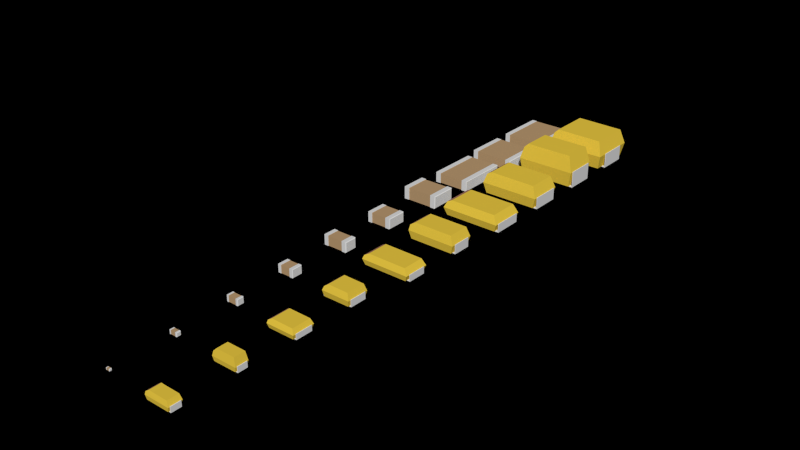 # Source: Capacitors_gen.blend  (saved by Blender 2.76.0; exported with 4.5.12 LTS)
import bpy
from mathutils import Matrix  # noqa: F401  (used for matrix-valued properties, if any)

bpy.ops.wm.read_factory_settings(use_empty=True)
scene = bpy.context.scene
scene.name = 'Scene'

# ---- collections
col_collection_1 = bpy.data.collections.new('Collection 1'); scene.collection.children.link(col_collection_1)
col_collection_2 = bpy.data.collections.new('Collection 2'); scene.collection.children.link(col_collection_2)

# ---- materials (node trees are filled in below, after node groups)
mat_yellow_plastic = bpy.data.materials.new('Yellow plastic')
mat_yellow_plastic.alpha_threshold = 0.0
mat_yellow_plastic.use_transparent_shadow = False
mat_yellow_plastic.diffuse_color = (0.898, 0.6333, 0.06147, 1.0)
mat_yellow_plastic.specular_color = (0.4158, 0.4158, 0.4158)
mat_yellow_plastic.roughness = 0.5
mat_yellow_plastic_mark = bpy.data.materials.new('Yellow plastic mark')
mat_yellow_plastic_mark.alpha_threshold = 0.0
mat_yellow_plastic_mark.use_transparent_shadow = False
mat_yellow_plastic_mark.diffuse_color = (0.6125, 0.2882, 0.1971, 1.0)
mat_yellow_plastic_mark.specular_color = (0.1258, 0.09096, 0.05615)
mat_yellow_plastic_mark.roughness = 0.5
mat_tin_plated = bpy.data.materials.new('Tin plated')
mat_tin_plated.alpha_threshold = 0.0
mat_tin_plated.use_transparent_shadow = False
mat_tin_plated.roughness = 0.5
mat_tin_plated.specular_intensity = 1.0
mat_ceramic = bpy.data.materials.new('Ceramic')
mat_ceramic.alpha_threshold = 0.0
mat_ceramic.use_transparent_shadow = False
mat_ceramic.diffuse_color = (0.5285, 0.3465, 0.1816, 1.0)
mat_ceramic.roughness = 0.5

# ---- material node trees

# ---- world
world_world = bpy.data.worlds.new('World'); scene.world = world_world
world_world.color = (0.0, 0.0, 0.0)
world_world.use_sun_shadow = False
world_world.sun_shadow_jitter_overblur = 0.0
world_world.cycles.sampling_method = 'MANUAL'
world_world.cycles.sample_map_resolution = 256

# ---- meshes
me_cube1_039 = bpy.data.meshes.new('cube1.039')
me_cube1_039.from_pydata([(1.435, 1.18, 0.71), (1.435, -1.18, 0.71), (-1.435, -1.18, 0.71), (-1.435, 1.18, 0.71), (-1.292, 1.062, 0.03), (1.291, 1.062, 0.03), (1.292, -1.062, 0.03), (-1.291, -1.062, 0.03), (1.22, -1.003, 1.42), (1.22, 1.003, 1.42), (-1.105, 1.003, 1.444), (-1.105, -1.003, 1.444), (-1.302, 1.048, 1.241), (-1.302, -1.049, 1.241)], [], [(5, 6, 7), (5, 7, 4), (5, 4, 3), (3, 0, 5), (1, 6, 5), (5, 0, 1), (2, 7, 6), (6, 1, 2), (4, 7, 2), (2, 3, 4), (10, 11, 8), (8, 9, 10), (9, 8, 1), (1, 0, 9), (3, 12, 10), (0, 3, 10), (0, 10, 9), (1, 8, 11), (11, 13, 2), (11, 2, 1), (2, 13, 12), (12, 3, 2)])
me_cube1_039.materials.append(mat_yellow_plastic)
me_cube1_039.use_remesh_preserve_volume = False
me_cube1_039.use_remesh_preserve_attributes = False
me_cube1_039.use_mirror_vertex_groups = False
me_cube1_039.update()
me_cube1_038 = bpy.data.meshes.new('cube1.038')
me_cube1_038.from_pydata([(-1.105, 1.003, 1.444), (-1.105, -1.003, 1.444), (-1.302, 1.048, 1.241), (-1.302, -1.049, 1.241)], [], [(0, 2, 3), (0, 3, 1)])
me_cube1_038.materials.append(mat_yellow_plastic_mark)
me_cube1_038.use_remesh_preserve_volume = False
me_cube1_038.use_remesh_preserve_attributes = False
me_cube1_038.use_mirror_vertex_groups = False
me_cube1_038.update()
me_cube2_009 = bpy.data.meshes.new('cube2.009')
me_cube2_009.from_pydata([(-1.435, 0.805, 0.695), (-1.435, -0.805, 0.695), (-1.465, -0.805, 0.695), (-1.465, 0.805, 0.695), (-1.435, 0.805, 0.03), (-1.435, -0.805, 0.03), (-1.465, -0.805, 0.03), (-1.465, 0.805, 0.03), (-1.435, -0.805, 0.725), (-1.435, 0.805, 0.725), (-1.465, 0.805, 0.725), (-1.465, -0.805, 0.725), (-1.335, -0.805, 0.695), (-1.335, 0.805, 0.695), (-1.335, 0.805, 0.725), (-1.335, -0.805, 0.725), (-1.435, 0.805, -6.078e-08), (-1.435, -0.805, 6.078e-08), (-1.465, -0.805, 6.078e-08), (-1.465, 0.805, -6.078e-08), (-0.955, -0.805, 6.078e-08), (-0.955, 0.805, -6.078e-08), (-0.955, 0.805, 0.03), (-0.955, -0.805, 0.03)], [], [(9, 10, 11), (9, 11, 8), (3, 7, 6), (3, 6, 2), (0, 4, 3), (4, 7, 3), (2, 6, 1), (6, 5, 1), (18, 19, 16), (16, 17, 18), (1, 5, 4), (4, 0, 1), (13, 14, 15), (13, 15, 12), (0, 10, 9), (0, 3, 10), (2, 11, 10), (10, 3, 2), (8, 11, 2), (2, 1, 8), (0, 13, 12), (0, 12, 1), (9, 14, 13), (13, 0, 9), (8, 15, 14), (14, 9, 8), (1, 12, 15), (1, 15, 8), (21, 22, 23), (21, 23, 20), (6, 18, 5), (18, 17, 5), (7, 19, 18), (7, 18, 6), (4, 16, 7), (16, 19, 7), (16, 21, 17), (21, 20, 17), (4, 22, 21), (21, 16, 4), (5, 23, 4), (23, 22, 4), (17, 20, 23), (17, 23, 5)])
me_cube2_009.materials.append(mat_tin_plated)
me_cube2_009.use_remesh_preserve_volume = False
me_cube2_009.use_remesh_preserve_attributes = False
me_cube2_009.use_mirror_vertex_groups = False
me_cube2_009.update()
me_cube2_copy_009 = bpy.data.meshes.new('cube2_copy.009')
me_cube2_copy_009.from_pydata([(1.435, -0.69, 0.695), (1.435, 0.69, 0.695), (1.465, 0.69, 0.695), (1.465, -0.69, 0.695), (1.435, -0.69, 0.03), (1.435, 0.69, 0.03), (1.465, 0.69, 0.03), (1.465, -0.69, 0.03), (1.435, 0.69, 0.725), (1.435, -0.69, 0.725), (1.465, -0.69, 0.725), (1.465, 0.69, 0.725), (1.335, 0.69, 0.695), (1.335, -0.69, 0.695), (1.335, -0.69, 0.725), (1.335, 0.69, 0.725), (1.435, -0.69, 5.209e-08), (1.435, 0.69, -5.209e-08), (1.465, 0.69, -5.209e-08), (1.465, -0.69, 5.209e-08), (0.955, 0.69, -5.209e-08), (0.955, -0.69, 5.209e-08), (0.955, -0.69, 0.03), (0.955, 0.69, 0.03)], [], [(9, 10, 11), (11, 8, 9), (3, 7, 6), (6, 2, 3), (0, 4, 3), (4, 7, 3), (2, 6, 1), (6, 5, 1), (17, 18, 16), (18, 19, 16), (1, 5, 4), (0, 1, 4), (13, 14, 15), (15, 12, 13), (0, 10, 9), (0, 3, 10), (2, 11, 10), (2, 10, 3), (8, 11, 2), (2, 1, 8), (0, 13, 12), (0, 12, 1), (9, 14, 13), (13, 0, 9), (8, 15, 14), (8, 14, 9), (1, 12, 15), (1, 15, 8), (21, 22, 23), (23, 20, 21), (6, 18, 17), (6, 17, 5), (7, 19, 18), (18, 6, 7), (4, 16, 7), (16, 19, 7), (21, 20, 17), (17, 16, 21), (4, 22, 21), (21, 16, 4), (23, 22, 4), (4, 5, 23), (20, 23, 5), (5, 17, 20)])
me_cube2_copy_009.materials.append(mat_tin_plated)
me_cube2_copy_009.use_remesh_preserve_volume = False
me_cube2_copy_009.use_remesh_preserve_attributes = False
me_cube2_copy_009.use_mirror_vertex_groups = False
me_cube2_copy_009.update()
me_cube1_037 = bpy.data.meshes.new('cube1.037')
me_cube1_037.from_pydata([(1.435, 0.845, 0.785), (1.435, -0.845, 0.785), (-1.434, -0.845, 0.7847), (-1.434, 0.845, 0.7847), (-1.292, 0.7605, 0.03), (1.291, 0.7605, 0.03), (1.292, -0.7605, 0.03), (-1.291, -0.7605, 0.03), (1.22, -0.7182, 1.57), (1.22, 0.7183, 1.57), (-1.274, 0.7516, 1.37), (-1.274, -0.7516, 1.37), (-1.074, 0.7182, 1.57), (-1.074, -0.7183, 1.57)], [], [(5, 6, 7), (5, 7, 4), (5, 4, 3), (3, 0, 5), (1, 6, 5), (5, 0, 1), (2, 7, 6), (6, 1, 2), (4, 7, 2), (2, 3, 4), (9, 12, 13), (9, 13, 8), (9, 8, 1), (1, 0, 9), (3, 10, 12), (0, 3, 12), (0, 12, 9), (1, 8, 13), (13, 11, 2), (13, 2, 1), (2, 11, 10), (10, 3, 2)])
me_cube1_037.materials.append(mat_yellow_plastic)
me_cube1_037.use_remesh_preserve_volume = False
me_cube1_037.use_remesh_preserve_attributes = False
me_cube1_037.use_mirror_vertex_groups = False
me_cube1_037.update()
me_cube1_036 = bpy.data.meshes.new('cube1.036')
me_cube1_036.from_pydata([(-1.274, 0.7516, 1.37), (-1.274, -0.7516, 1.37), (-1.074, 0.7182, 1.57), (-1.074, -0.7183, 1.57)], [], [(1, 3, 2), (2, 0, 1)])
me_cube1_036.materials.append(mat_yellow_plastic_mark)
me_cube1_036.use_remesh_preserve_volume = False
me_cube1_036.use_remesh_preserve_attributes = False
me_cube1_036.use_mirror_vertex_groups = False
me_cube1_036.update()
me_cube2_008 = bpy.data.meshes.new('cube2.008')
me_cube2_008.from_pydata([(-1.435, 0.47, 0.77), (-1.435, -0.47, 0.77), (-1.465, -0.47, 0.77), (-1.465, 0.47, 0.77), (-1.435, 0.47, 0.03), (-1.435, -0.47, 0.03), (-1.465, -0.47, 0.03), (-1.465, 0.47, 0.03), (-1.435, -0.47, 0.8), (-1.435, 0.47, 0.8), (-1.465, 0.47, 0.8), (-1.465, -0.47, 0.8), (-1.335, -0.47, 0.77), (-1.335, 0.47, 0.77), (-1.335, 0.47, 0.8), (-1.335, -0.47, 0.8), (-1.435, 0.47, 2.054e-08), (-1.435, -0.47, -2.054e-08), (-1.465, -0.47, -2.054e-08), (-1.465, 0.47, 2.054e-08), (-0.955, -0.47, -2.054e-08), (-0.955, 0.47, 2.054e-08), (-0.955, 0.47, 0.03), (-0.955, -0.47, 0.03)], [], [(9, 10, 11), (9, 11, 8), (3, 7, 6), (3, 6, 2), (0, 4, 7), (0, 7, 3), (2, 6, 5), (5, 1, 2), (18, 19, 16), (16, 17, 18), (0, 1, 5), (0, 5, 4), (13, 14, 15), (13, 15, 12), (0, 10, 9), (0, 3, 10), (2, 11, 10), (10, 3, 2), (8, 11, 2), (2, 1, 8), (0, 13, 12), (0, 12, 1), (9, 14, 13), (13, 0, 9), (8, 15, 14), (14, 9, 8), (1, 12, 15), (1, 15, 8), (21, 22, 23), (21, 23, 20), (6, 18, 5), (18, 17, 5), (7, 19, 18), (7, 18, 6), (4, 16, 7), (16, 19, 7), (16, 21, 17), (21, 20, 17), (4, 22, 21), (21, 16, 4), (5, 23, 4), (23, 22, 4), (17, 20, 23), (17, 23, 5)])
me_cube2_008.materials.append(mat_tin_plated)
me_cube2_008.use_remesh_preserve_volume = False
me_cube2_008.use_remesh_preserve_attributes = False
me_cube2_008.use_mirror_vertex_groups = False
me_cube2_008.update()
me_cube2_copy_008 = bpy.data.meshes.new('cube2_copy.008')
me_cube2_copy_008.from_pydata([(1.435, -0.69, 0.77), (1.435, 0.69, 0.77), (1.465, 0.69, 0.77), (1.465, -0.69, 0.77), (1.435, -0.69, 0.03), (1.435, 0.69, 0.03), (1.465, 0.69, 0.03), (1.465, -0.69, 0.03), (1.435, 0.69, 0.8), (1.435, -0.69, 0.8), (1.465, -0.69, 0.8), (1.465, 0.69, 0.8), (1.335, 0.69, 0.77), (1.335, -0.69, 0.77), (1.335, -0.69, 0.8), (1.335, 0.69, 0.8), (1.435, -0.69, -3.016e-08), (1.435, 0.69, 3.016e-08), (1.465, 0.69, 3.016e-08), (1.465, -0.69, -3.016e-08), (0.955, 0.69, 3.016e-08), (0.955, -0.69, -3.016e-08), (0.955, -0.69, 0.03), (0.955, 0.69, 0.03)], [], [(9, 10, 11), (11, 8, 9), (3, 7, 6), (6, 2, 3), (0, 4, 3), (4, 7, 3), (2, 6, 1), (6, 5, 1), (17, 18, 16), (18, 19, 16), (1, 5, 4), (0, 1, 4), (13, 14, 15), (15, 12, 13), (0, 10, 9), (0, 3, 10), (2, 11, 10), (2, 10, 3), (8, 11, 2), (2, 1, 8), (0, 13, 12), (0, 12, 1), (9, 14, 13), (13, 0, 9), (8, 15, 14), (8, 14, 9), (1, 12, 15), (1, 15, 8), (21, 22, 23), (23, 20, 21), (6, 18, 17), (6, 17, 5), (7, 19, 18), (18, 6, 7), (4, 16, 7), (16, 19, 7), (21, 20, 17), (17, 16, 21), (4, 22, 21), (21, 16, 4), (23, 22, 4), (4, 5, 23), (20, 23, 5), (5, 17, 20)])
me_cube2_copy_008.materials.append(mat_tin_plated)
me_cube2_copy_008.use_remesh_preserve_volume = False
me_cube2_copy_008.use_remesh_preserve_attributes = False
me_cube2_copy_008.use_mirror_vertex_groups = False
me_cube2_copy_008.update()
me_cube1_035 = bpy.data.meshes.new('cube1.035')
me_cube1_035.from_pydata([(1.435, 0.845, 0.55), (1.435, -0.845, 0.55), (-1.435, -0.845, 0.55), (-1.435, 0.845, 0.55), (1.22, -0.7183, 1.1), (1.22, 0.7182, 1.1), (-1.291, 0.7605, 0.03), (1.292, 0.7605, 0.03), (1.291, -0.7605, 0.03), (-1.292, -0.7605, 0.03), (-1.092, 0.7183, 1.122), (-1.092, -0.7182, 1.122), (-1.29, 0.7466, 0.9951), (-1.29, -0.7466, 0.9951)], [], [(5, 10, 11), (5, 11, 4), (5, 4, 1), (1, 0, 5), (3, 12, 10), (0, 3, 10), (0, 10, 5), (11, 1, 4), (11, 2, 1), (2, 11, 13), (7, 8, 9), (7, 9, 6), (7, 6, 3), (3, 0, 7), (1, 8, 7), (7, 0, 1), (2, 9, 8), (8, 1, 2), (6, 9, 2), (2, 3, 6), (2, 13, 12), (12, 3, 2)])
me_cube1_035.materials.append(mat_yellow_plastic)
me_cube1_035.use_remesh_preserve_volume = False
me_cube1_035.use_remesh_preserve_attributes = False
me_cube1_035.use_mirror_vertex_groups = False
me_cube1_035.update()
me_cube1_034 = bpy.data.meshes.new('cube1.034')
me_cube1_034.from_pydata([(-1.092, 0.7183, 1.122), (-1.092, -0.7182, 1.122), (-1.29, 0.7466, 0.9951), (-1.29, -0.7466, 0.9951)], [], [(0, 2, 3), (0, 3, 1)])
me_cube1_034.materials.append(mat_yellow_plastic_mark)
me_cube1_034.use_remesh_preserve_volume = False
me_cube1_034.use_remesh_preserve_attributes = False
me_cube1_034.use_mirror_vertex_groups = False
me_cube1_034.update()
me_cube2_007 = bpy.data.meshes.new('cube2.007')
me_cube2_007.from_pydata([(-1.435, 0.47, 0.535), (-1.435, -0.47, 0.535), (-1.465, -0.47, 0.535), (-1.465, 0.47, 0.535), (-1.435, 0.47, 0.03), (-1.435, -0.47, 0.03), (-1.465, -0.47, 0.03), (-1.465, 0.47, 0.03), (-1.435, -0.47, 0.565), (-1.435, 0.47, 0.565), (-1.465, 0.47, 0.565), (-1.465, -0.47, 0.565), (-1.335, -0.47, 0.535), (-1.335, 0.47, 0.535), (-1.335, 0.47, 0.565), (-1.335, -0.47, 0.565), (-1.435, 0.47, 2.054e-08), (-1.435, -0.47, -2.054e-08), (-1.465, -0.47, -2.054e-08), (-1.465, 0.47, 2.054e-08), (-0.955, -0.47, -2.054e-08), (-0.955, 0.47, 2.054e-08), (-0.955, 0.47, 0.03), (-0.955, -0.47, 0.03)], [], [(9, 10, 11), (9, 11, 8), (3, 7, 6), (3, 6, 2), (0, 4, 7), (0, 7, 3), (2, 6, 5), (5, 1, 2), (18, 19, 16), (16, 17, 18), (0, 1, 5), (0, 5, 4), (13, 14, 15), (13, 15, 12), (0, 10, 9), (0, 3, 10), (2, 11, 10), (10, 3, 2), (8, 11, 2), (2, 1, 8), (0, 13, 12), (0, 12, 1), (9, 14, 13), (13, 0, 9), (8, 15, 14), (14, 9, 8), (1, 12, 15), (1, 15, 8), (21, 22, 23), (21, 23, 20), (6, 18, 5), (18, 17, 5), (7, 19, 18), (7, 18, 6), (4, 16, 7), (16, 19, 7), (16, 21, 17), (21, 20, 17), (4, 22, 21), (21, 16, 4), (5, 23, 4), (23, 22, 4), (17, 20, 23), (17, 23, 5)])
me_cube2_007.materials.append(mat_tin_plated)
me_cube2_007.use_remesh_preserve_volume = False
me_cube2_007.use_remesh_preserve_attributes = False
me_cube2_007.use_mirror_vertex_groups = False
me_cube2_007.update()
me_cube2_copy_007 = bpy.data.meshes.new('cube2_copy.007')
me_cube2_copy_007.from_pydata([(1.435, -0.69, 0.535), (1.435, 0.69, 0.535), (1.465, 0.69, 0.535), (1.465, -0.69, 0.535), (1.435, -0.69, 0.03), (1.435, 0.69, 0.03), (1.465, 0.69, 0.03), (1.465, -0.69, 0.03), (1.435, 0.69, 0.565), (1.435, -0.69, 0.565), (1.465, -0.69, 0.565), (1.465, 0.69, 0.565), (1.335, 0.69, 0.535), (1.335, -0.69, 0.535), (1.335, -0.69, 0.565), (1.335, 0.69, 0.565), (1.435, -0.69, -3.016e-08), (1.435, 0.69, 3.016e-08), (1.465, 0.69, 3.016e-08), (1.465, -0.69, -3.016e-08), (0.955, 0.69, 3.016e-08), (0.955, -0.69, -3.016e-08), (0.955, -0.69, 0.03), (0.955, 0.69, 0.03)], [], [(9, 10, 11), (11, 8, 9), (3, 7, 6), (6, 2, 3), (0, 4, 3), (4, 7, 3), (2, 6, 1), (6, 5, 1), (17, 18, 16), (18, 19, 16), (1, 5, 4), (0, 1, 4), (13, 14, 15), (15, 12, 13), (0, 10, 9), (0, 3, 10), (2, 11, 10), (2, 10, 3), (8, 11, 2), (2, 1, 8), (0, 13, 12), (0, 12, 1), (9, 14, 13), (13, 0, 9), (8, 15, 14), (8, 14, 9), (1, 12, 15), (1, 15, 8), (21, 22, 23), (23, 20, 21), (6, 18, 17), (6, 17, 5), (7, 19, 18), (18, 6, 7), (4, 16, 7), (16, 19, 7), (21, 20, 17), (17, 16, 21), (4, 22, 21), (21, 16, 4), (23, 22, 4), (4, 5, 23), (20, 23, 5), (5, 17, 20)])
me_cube2_copy_007.materials.append(mat_tin_plated)
me_cube2_copy_007.use_remesh_preserve_volume = False
me_cube2_copy_007.use_remesh_preserve_attributes = False
me_cube2_copy_007.use_mirror_vertex_groups = False
me_cube2_copy_007.update()
me_cube1_033 = bpy.data.meshes.new('cube1.033')
me_cube1_033.from_pydata([(1.435, 0.845, 0.395), (1.435, -0.845, 0.395), (-1.435, -0.845, 0.395), (-1.435, 0.845, 0.395), (-1.291, 0.7605, 0.03), (1.292, 0.7605, 0.03), (1.291, -0.7605, 0.03), (-1.292, -0.7605, 0.03), (1.22, -0.7183, 0.79), (1.22, 0.7182, 0.79), (-1.298, 0.7516, 0.6958), (-1.298, -0.7516, 0.6958), (-1.08, 0.7183, 0.7946), (-1.08, -0.7182, 0.7946)], [], [(5, 6, 7), (5, 7, 4), (5, 4, 3), (3, 0, 5), (1, 6, 5), (5, 0, 1), (2, 7, 6), (6, 1, 2), (4, 7, 2), (2, 3, 4), (9, 12, 13), (9, 13, 8), (9, 8, 1), (1, 0, 9), (3, 10, 12), (0, 3, 12), (0, 12, 9), (13, 1, 8), (13, 2, 1), (2, 13, 11), (2, 11, 10), (10, 3, 2)])
me_cube1_033.materials.append(mat_yellow_plastic)
me_cube1_033.use_remesh_preserve_volume = False
me_cube1_033.use_remesh_preserve_attributes = False
me_cube1_033.use_mirror_vertex_groups = False
me_cube1_033.update()
me_cube1_032 = bpy.data.meshes.new('cube1.032')
me_cube1_032.from_pydata([(-1.298, 0.7516, 0.6958), (-1.298, -0.7516, 0.6958), (-1.08, 0.7183, 0.7946), (-1.08, -0.7182, 0.7946)], [], [(1, 3, 2), (2, 0, 1)])
me_cube1_032.materials.append(mat_yellow_plastic_mark)
me_cube1_032.use_remesh_preserve_volume = False
me_cube1_032.use_remesh_preserve_attributes = False
me_cube1_032.use_mirror_vertex_groups = False
me_cube1_032.update()
me_cube2_006 = bpy.data.meshes.new('cube2.006')
me_cube2_006.from_pydata([(-1.435, 0.47, 0.38), (-1.435, -0.47, 0.38), (-1.465, -0.47, 0.38), (-1.465, 0.47, 0.38), (-1.435, 0.47, 0.03), (-1.435, -0.47, 0.03), (-1.465, -0.47, 0.03), (-1.465, 0.47, 0.03), (-1.435, -0.47, 0.41), (-1.435, 0.47, 0.41), (-1.465, 0.47, 0.41), (-1.465, -0.47, 0.41), (-1.335, -0.47, 0.38), (-1.335, 0.47, 0.38), (-1.335, 0.47, 0.41), (-1.335, -0.47, 0.41), (-1.435, 0.47, 2.054e-08), (-1.435, -0.47, -2.054e-08), (-1.465, -0.47, -2.054e-08), (-1.465, 0.47, 2.054e-08), (-0.955, -0.47, -2.054e-08), (-0.955, 0.47, 2.054e-08), (-0.955, 0.47, 0.03), (-0.955, -0.47, 0.03)], [], [(10, 11, 8), (8, 9, 10), (3, 7, 6), (3, 6, 2), (0, 4, 3), (4, 7, 3), (2, 6, 1), (6, 5, 1), (18, 19, 16), (16, 17, 18), (1, 5, 4), (4, 0, 1), (13, 14, 15), (13, 15, 12), (0, 10, 9), (0, 3, 10), (2, 11, 10), (10, 3, 2), (8, 11, 2), (2, 1, 8), (0, 13, 1), (13, 12, 1), (9, 14, 13), (13, 0, 9), (8, 15, 9), (15, 14, 9), (1, 12, 15), (1, 15, 8), (21, 22, 23), (21, 23, 20), (6, 18, 5), (18, 17, 5), (7, 19, 18), (7, 18, 6), (4, 16, 7), (16, 19, 7), (16, 21, 17), (21, 20, 17), (4, 22, 21), (21, 16, 4), (5, 23, 4), (23, 22, 4), (17, 20, 23), (17, 23, 5)])
me_cube2_006.materials.append(mat_tin_plated)
me_cube2_006.use_remesh_preserve_volume = False
me_cube2_006.use_remesh_preserve_attributes = False
me_cube2_006.use_mirror_vertex_groups = False
me_cube2_006.update()
me_cube2_copy_006 = bpy.data.meshes.new('cube2_copy.006')
me_cube2_copy_006.from_pydata([(1.435, -0.69, 0.38), (1.435, 0.69, 0.38), (1.465, 0.69, 0.38), (1.465, -0.69, 0.38), (1.435, -0.69, 0.03), (1.435, 0.69, 0.03), (1.465, 0.69, 0.03), (1.465, -0.69, 0.03), (1.435, 0.69, 0.41), (1.435, -0.69, 0.41), (1.465, -0.69, 0.41), (1.465, 0.69, 0.41), (1.335, 0.69, 0.38), (1.335, -0.69, 0.38), (1.335, -0.69, 0.41), (1.335, 0.69, 0.41), (1.435, -0.69, -3.016e-08), (1.435, 0.69, 3.016e-08), (1.465, 0.69, 3.016e-08), (1.465, -0.69, -3.016e-08), (0.955, 0.69, 3.016e-08), (0.955, -0.69, -3.016e-08), (0.955, -0.69, 0.03), (0.955, 0.69, 0.03)], [], [(9, 10, 8), (10, 11, 8), (3, 7, 6), (6, 2, 3), (0, 4, 3), (4, 7, 3), (2, 6, 1), (6, 5, 1), (17, 18, 16), (18, 19, 16), (1, 5, 4), (0, 1, 4), (13, 14, 15), (15, 12, 13), (0, 10, 9), (0, 3, 10), (2, 11, 10), (2, 10, 3), (8, 11, 2), (2, 1, 8), (13, 12, 1), (1, 0, 13), (9, 14, 13), (13, 0, 9), (15, 14, 9), (9, 8, 15), (1, 12, 15), (1, 15, 8), (21, 22, 23), (23, 20, 21), (6, 18, 17), (6, 17, 5), (7, 19, 18), (18, 6, 7), (4, 16, 7), (16, 19, 7), (21, 20, 17), (17, 16, 21), (4, 22, 21), (21, 16, 4), (23, 22, 4), (4, 5, 23), (20, 23, 5), (5, 17, 20)])
me_cube2_copy_006.materials.append(mat_tin_plated)
me_cube2_copy_006.use_remesh_preserve_volume = False
me_cube2_copy_006.use_remesh_preserve_attributes = False
me_cube2_copy_006.use_mirror_vertex_groups = False
me_cube2_copy_006.update()
me_cube1_031 = bpy.data.meshes.new('cube1.031')
me_cube1_031.from_pydata([(1.18, 0.63, 0.425), (1.18, -0.63, 0.425), (-1.18, -0.63, 0.425), (-1.18, 0.63, 0.425), (1.07, 0.567, 0.03), (1.07, -0.567, 0.03), (-1.07, -0.567, 0.03), (-1.07, 0.567, 0.03), (1.015, -0.5355, 0.85), (1.015, 0.5355, 0.85), (-1.133, 0.5743, 0.6901), (-1.133, -0.5742, 0.6901), (-0.8982, 0.5355, 0.8511), (-0.8982, -0.5355, 0.8511)], [], [(7, 6, 2), (2, 3, 7), (4, 7, 3), (3, 0, 4), (2, 6, 5), (5, 1, 2), (6, 7, 4), (4, 5, 6), (1, 5, 4), (4, 0, 1), (9, 12, 13), (9, 13, 8), (9, 8, 1), (1, 0, 9), (3, 10, 12), (0, 3, 12), (0, 12, 9), (2, 11, 10), (10, 3, 2), (13, 1, 8), (13, 2, 1), (2, 13, 11)])
me_cube1_031.materials.append(mat_yellow_plastic)
me_cube1_031.use_remesh_preserve_volume = False
me_cube1_031.use_remesh_preserve_attributes = False
me_cube1_031.use_mirror_vertex_groups = False
me_cube1_031.update()
me_cube1_030 = bpy.data.meshes.new('cube1.030')
me_cube1_030.from_pydata([(-1.133, 0.5743, 0.6901), (-1.133, -0.5742, 0.6901), (-0.8982, 0.5355, 0.8511), (-0.8982, -0.5355, 0.8511)], [], [(1, 3, 2), (2, 0, 1)])
me_cube1_030.materials.append(mat_yellow_plastic_mark)
me_cube1_030.use_remesh_preserve_volume = False
me_cube1_030.use_remesh_preserve_attributes = False
me_cube1_030.use_mirror_vertex_groups = False
me_cube1_030.update()
me_cube2_005 = bpy.data.meshes.new('cube2.005')
me_cube2_005.from_pydata([(-1.18, 0.435, 0.41), (-1.18, -0.435, 0.41), (-1.21, -0.435, 0.41), (-1.21, 0.435, 0.41), (-1.18, 0.435, 0.03), (-1.18, -0.435, 0.03), (-1.21, -0.435, 0.03), (-1.21, 0.435, 0.03), (-1.18, -0.435, 0.44), (-1.18, 0.435, 0.44), (-1.21, 0.435, 0.44), (-1.21, -0.435, 0.44), (-1.08, -0.435, 0.41), (-1.08, 0.435, 0.41), (-1.08, 0.435, 0.44), (-1.08, -0.435, 0.44), (-1.18, 0.435, 1.901e-08), (-1.18, -0.435, -1.901e-08), (-1.21, -0.435, -1.901e-08), (-1.21, 0.435, 1.901e-08), (-0.7, -0.435, -1.901e-08), (-0.7, 0.435, 1.901e-08), (-0.7, 0.435, 0.03), (-0.7, -0.435, 0.03)], [], [(9, 10, 11), (9, 11, 8), (3, 7, 6), (3, 6, 2), (0, 4, 3), (4, 7, 3), (2, 6, 1), (6, 5, 1), (18, 19, 16), (16, 17, 18), (1, 5, 4), (4, 0, 1), (13, 14, 15), (13, 15, 12), (0, 10, 9), (0, 3, 10), (2, 11, 10), (10, 3, 2), (8, 11, 2), (2, 1, 8), (0, 13, 12), (0, 12, 1), (9, 14, 13), (13, 0, 9), (8, 15, 14), (14, 9, 8), (1, 12, 15), (1, 15, 8), (21, 22, 23), (21, 23, 20), (6, 18, 5), (18, 17, 5), (7, 19, 18), (7, 18, 6), (4, 16, 7), (16, 19, 7), (16, 21, 17), (21, 20, 17), (4, 22, 21), (21, 16, 4), (5, 23, 4), (23, 22, 4), (17, 20, 23), (17, 23, 5)])
me_cube2_005.materials.append(mat_tin_plated)
me_cube2_005.use_remesh_preserve_volume = False
me_cube2_005.use_remesh_preserve_attributes = False
me_cube2_005.use_mirror_vertex_groups = False
me_cube2_005.update()
me_cube2_copy_005 = bpy.data.meshes.new('cube2_copy.005')
me_cube2_copy_005.from_pydata([(1.18, -0.45, 0.41), (1.18, 0.45, 0.41), (1.21, 0.45, 0.41), (1.21, -0.45, 0.41), (1.18, -0.45, 0.03), (1.18, 0.45, 0.03), (1.21, 0.45, 0.03), (1.21, -0.45, 0.03), (1.18, 0.45, 0.44), (1.18, -0.45, 0.44), (1.21, -0.45, 0.44), (1.21, 0.45, 0.44), (1.08, 0.45, 0.41), (1.08, -0.45, 0.41), (1.08, -0.45, 0.44), (1.08, 0.45, 0.44), (1.18, -0.45, -1.967e-08), (1.18, 0.45, 1.967e-08), (1.21, 0.45, 1.967e-08), (1.21, -0.45, -1.967e-08), (0.7, 0.45, 1.967e-08), (0.7, -0.45, -1.967e-08), (0.7, -0.45, 0.03), (0.7, 0.45, 0.03)], [], [(9, 10, 11), (11, 8, 9), (3, 7, 6), (6, 2, 3), (0, 4, 3), (4, 7, 3), (2, 6, 1), (6, 5, 1), (17, 18, 16), (18, 19, 16), (1, 5, 4), (0, 1, 4), (13, 14, 15), (15, 12, 13), (0, 10, 9), (0, 3, 10), (2, 11, 10), (2, 10, 3), (8, 11, 2), (2, 1, 8), (0, 13, 12), (0, 12, 1), (9, 14, 13), (13, 0, 9), (8, 15, 14), (8, 14, 9), (1, 12, 15), (1, 15, 8), (21, 22, 23), (23, 20, 21), (6, 18, 17), (6, 17, 5), (7, 19, 18), (18, 6, 7), (4, 16, 7), (16, 19, 7), (21, 20, 17), (17, 16, 21), (4, 22, 21), (21, 16, 4), (23, 22, 4), (4, 5, 23), (20, 23, 5), (5, 17, 20)])
me_cube2_copy_005.materials.append(mat_tin_plated)
me_cube2_copy_005.use_remesh_preserve_volume = False
me_cube2_copy_005.use_remesh_preserve_attributes = False
me_cube2_copy_005.use_mirror_vertex_groups = False
me_cube2_copy_005.update()
me_cube1_029 = bpy.data.meshes.new('cube1.029')
me_cube1_029.from_pydata([(1.18, 0.63, 0.295), (1.18, -0.63, 0.295), (-1.18, -0.63, 0.295), (-1.18, 0.63, 0.295), (1.07, 0.567, 0.03), (1.07, -0.567, 0.03), (-1.07, -0.567, 0.03), (-1.07, 0.567, 0.03), (1.003, -0.5355, 0.59), (1.003, 0.5355, 0.59), (-0.8944, 0.5355, 0.5977), (-0.8944, -0.5355, 0.5977), (-1.11, 0.5828, 0.4755), (-1.11, -0.5827, 0.4755)], [], [(7, 6, 2), (2, 3, 7), (4, 7, 3), (3, 0, 4), (2, 6, 5), (5, 1, 2), (6, 7, 4), (4, 5, 6), (1, 5, 4), (4, 0, 1), (9, 10, 11), (9, 11, 8), (9, 8, 1), (1, 0, 9), (3, 12, 10), (0, 3, 10), (0, 10, 9), (11, 1, 8), (11, 2, 1), (2, 11, 13), (2, 13, 12), (12, 3, 2)])
me_cube1_029.materials.append(mat_yellow_plastic)
me_cube1_029.use_remesh_preserve_volume = False
me_cube1_029.use_remesh_preserve_attributes = False
me_cube1_029.use_mirror_vertex_groups = False
me_cube1_029.update()
me_cube1_028 = bpy.data.meshes.new('cube1.028')
me_cube1_028.from_pydata([(-0.8944, 0.5355, 0.5977), (-0.8944, -0.5355, 0.5977), (-1.11, 0.5828, 0.4755), (-1.11, -0.5827, 0.4755)], [], [(0, 2, 3), (0, 3, 1)])
me_cube1_028.materials.append(mat_yellow_plastic_mark)
me_cube1_028.use_remesh_preserve_volume = False
me_cube1_028.use_remesh_preserve_attributes = False
me_cube1_028.use_mirror_vertex_groups = False
me_cube1_028.update()
me_cube2_004 = bpy.data.meshes.new('cube2.004')
me_cube2_004.from_pydata([(-1.18, 0.435, 0.28), (-1.18, -0.435, 0.28), (-1.21, -0.435, 0.28), (-1.21, 0.435, 0.28), (-1.18, 0.435, 0.03), (-1.18, -0.435, 0.03), (-1.21, -0.435, 0.03), (-1.21, 0.435, 0.03), (-1.18, -0.435, 0.31), (-1.18, 0.435, 0.31), (-1.21, 0.435, 0.31), (-1.21, -0.435, 0.31), (-1.08, -0.435, 0.28), (-1.08, 0.435, 0.28), (-1.08, 0.435, 0.31), (-1.08, -0.435, 0.31), (-1.18, 0.435, -3.284e-08), (-1.18, -0.435, 3.284e-08), (-1.21, -0.435, 3.284e-08), (-1.21, 0.435, -3.284e-08), (-0.7, -0.435, 3.284e-08), (-0.7, 0.435, -3.284e-08), (-0.7, 0.435, 0.03), (-0.7, -0.435, 0.03)], [], [(9, 10, 11), (9, 11, 8), (3, 7, 6), (3, 6, 2), (0, 4, 3), (4, 7, 3), (2, 6, 1), (6, 5, 1), (18, 19, 16), (16, 17, 18), (1, 5, 4), (4, 0, 1), (13, 14, 15), (13, 15, 12), (0, 10, 9), (0, 3, 10), (2, 11, 10), (10, 3, 2), (8, 11, 2), (2, 1, 8), (0, 13, 12), (0, 12, 1), (9, 14, 13), (13, 0, 9), (8, 15, 14), (14, 9, 8), (1, 12, 15), (1, 15, 8), (21, 22, 23), (21, 23, 20), (6, 18, 5), (18, 17, 5), (7, 19, 18), (7, 18, 6), (4, 16, 7), (16, 19, 7), (16, 21, 17), (21, 20, 17), (4, 22, 21), (21, 16, 4), (5, 23, 4), (23, 22, 4), (17, 20, 23), (17, 23, 5)])
me_cube2_004.materials.append(mat_tin_plated)
me_cube2_004.use_remesh_preserve_volume = False
me_cube2_004.use_remesh_preserve_attributes = False
me_cube2_004.use_mirror_vertex_groups = False
me_cube2_004.update()
me_cube2_copy_004 = bpy.data.meshes.new('cube2_copy.004')
me_cube2_copy_004.from_pydata([(1.18, -0.45, 0.28), (1.18, 0.45, 0.28), (1.21, 0.45, 0.28), (1.21, -0.45, 0.28), (1.18, -0.45, 0.03), (1.18, 0.45, 0.03), (1.21, 0.45, 0.03), (1.21, -0.45, 0.03), (1.18, 0.45, 0.31), (1.18, -0.45, 0.31), (1.21, -0.45, 0.31), (1.21, 0.45, 0.31), (1.08, 0.45, 0.28), (1.08, -0.45, 0.28), (1.08, -0.45, 0.31), (1.08, 0.45, 0.31), (1.18, -0.45, 3.397e-08), (1.18, 0.45, -3.397e-08), (1.21, 0.45, -3.397e-08), (1.21, -0.45, 3.397e-08), (0.7, 0.45, -3.397e-08), (0.7, -0.45, 3.397e-08), (0.7, -0.45, 0.03), (0.7, 0.45, 0.03)], [], [(9, 10, 11), (11, 8, 9), (3, 7, 6), (6, 2, 3), (0, 4, 3), (4, 7, 3), (2, 6, 1), (6, 5, 1), (17, 18, 16), (18, 19, 16), (1, 5, 4), (0, 1, 4), (13, 14, 15), (15, 12, 13), (0, 10, 9), (0, 3, 10), (2, 11, 10), (2, 10, 3), (8, 11, 2), (2, 1, 8), (0, 13, 12), (0, 12, 1), (9, 14, 13), (13, 0, 9), (8, 15, 14), (8, 14, 9), (1, 12, 15), (1, 15, 8), (21, 22, 23), (23, 20, 21), (6, 18, 17), (6, 17, 5), (7, 19, 18), (18, 6, 7), (4, 16, 7), (16, 19, 7), (21, 20, 17), (17, 16, 21), (4, 22, 21), (21, 16, 4), (23, 22, 4), (4, 5, 23), (20, 23, 5), (5, 17, 20)])
me_cube2_copy_004.materials.append(mat_tin_plated)
me_cube2_copy_004.use_remesh_preserve_volume = False
me_cube2_copy_004.use_remesh_preserve_attributes = False
me_cube2_copy_004.use_mirror_vertex_groups = False
me_cube2_copy_004.update()
me_cube1_027 = bpy.data.meshes.new('cube1.027')
me_cube1_027.from_pydata([(0.69, 0.55, 0.31), (0.69, -0.55, 0.31), (-0.69, -0.55, 0.31), (-0.69, 0.55, 0.31), (0.624, 0.495, 0.03), (0.624, -0.495, 0.03), (-0.624, -0.495, 0.03), (-0.624, 0.495, 0.03), (0.591, -0.4675, 0.62), (0.591, 0.4675, 0.62), (-0.4223, 0.4675, 0.6354), (-0.4223, -0.4675, 0.6354), (-0.6132, 0.5023, 0.496), (-0.6132, -0.5022, 0.496)], [], [(7, 6, 2), (2, 3, 7), (4, 7, 3), (3, 0, 4), (2, 6, 5), (5, 1, 2), (6, 7, 4), (4, 5, 6), (1, 5, 4), (4, 0, 1), (9, 10, 11), (9, 11, 8), (9, 8, 1), (1, 0, 9), (3, 12, 10), (0, 3, 10), (0, 10, 9), (2, 13, 12), (12, 3, 2), (1, 8, 11), (11, 13, 2), (11, 2, 1)])
me_cube1_027.materials.append(mat_yellow_plastic)
me_cube1_027.use_remesh_preserve_volume = False
me_cube1_027.use_remesh_preserve_attributes = False
me_cube1_027.use_mirror_vertex_groups = False
me_cube1_027.update()
me_cube1_026 = bpy.data.meshes.new('cube1.026')
me_cube1_026.from_pydata([(-0.4223, 0.4675, 0.6354), (-0.4223, -0.4675, 0.6354), (-0.6132, 0.5023, 0.496), (-0.6132, -0.5022, 0.496)], [], [(0, 2, 3), (0, 3, 1)])
me_cube1_026.materials.append(mat_yellow_plastic_mark)
me_cube1_026.use_remesh_preserve_volume = False
me_cube1_026.use_remesh_preserve_attributes = False
me_cube1_026.use_mirror_vertex_groups = False
me_cube1_026.update()
me_cube2_003 = bpy.data.meshes.new('cube2.003')
me_cube2_003.from_pydata([(-0.69, 0.435, 0.295), (-0.69, -0.435, 0.295), (-0.72, -0.435, 0.295), (-0.72, 0.435, 0.295), (-0.69, 0.435, 0.03), (-0.69, -0.435, 0.03), (-0.72, -0.435, 0.03), (-0.72, 0.435, 0.03), (-0.69, -0.435, 0.325), (-0.69, 0.435, 0.325), (-0.72, 0.435, 0.325), (-0.72, -0.435, 0.325), (-0.59, -0.435, 0.295), (-0.59, 0.435, 0.295), (-0.59, 0.435, 0.325), (-0.59, -0.435, 0.325), (-0.69, 0.435, 1.901e-08), (-0.69, -0.435, -1.901e-08), (-0.72, -0.435, -1.901e-08), (-0.72, 0.435, 1.901e-08), (-0.41, -0.435, -1.901e-08), (-0.41, 0.435, 1.901e-08), (-0.41, 0.435, 0.03), (-0.41, -0.435, 0.03)], [], [(9, 10, 11), (9, 11, 8), (3, 7, 6), (3, 6, 2), (0, 4, 3), (4, 7, 3), (2, 6, 1), (6, 5, 1), (18, 19, 16), (16, 17, 18), (1, 5, 4), (4, 0, 1), (13, 14, 15), (13, 15, 12), (0, 10, 9), (0, 3, 10), (2, 11, 10), (10, 3, 2), (8, 11, 2), (2, 1, 8), (0, 13, 12), (0, 12, 1), (9, 14, 13), (13, 0, 9), (8, 15, 14), (14, 9, 8), (1, 12, 15), (1, 15, 8), (21, 22, 23), (21, 23, 20), (6, 18, 5), (18, 17, 5), (7, 19, 18), (7, 18, 6), (4, 16, 7), (16, 19, 7), (16, 21, 17), (21, 20, 17), (4, 22, 21), (21, 16, 4), (5, 23, 4), (23, 22, 4), (17, 20, 23), (17, 23, 5)])
me_cube2_003.materials.append(mat_tin_plated)
me_cube2_003.use_remesh_preserve_volume = False
me_cube2_003.use_remesh_preserve_attributes = False
me_cube2_003.use_mirror_vertex_groups = False
me_cube2_003.update()
me_cube2_copy_003 = bpy.data.meshes.new('cube2_copy.003')
me_cube2_copy_003.from_pydata([(0.69, -0.415, 0.295), (0.69, 0.415, 0.295), (0.72, 0.415, 0.295), (0.72, -0.415, 0.295), (0.69, -0.415, 0.03), (0.69, 0.415, 0.03), (0.72, 0.415, 0.03), (0.72, -0.415, 0.03), (0.69, 0.415, 0.325), (0.69, -0.415, 0.325), (0.72, -0.415, 0.325), (0.72, 0.415, 0.325), (0.59, 0.415, 0.295), (0.59, -0.415, 0.295), (0.59, -0.415, 0.325), (0.59, 0.415, 0.325), (0.69, -0.415, -1.814e-08), (0.69, 0.415, 1.814e-08), (0.72, 0.415, 1.814e-08), (0.72, -0.415, -1.814e-08), (0.41, 0.415, 1.814e-08), (0.41, -0.415, -1.814e-08), (0.41, -0.415, 0.03), (0.41, 0.415, 0.03)], [], [(9, 10, 11), (11, 8, 9), (3, 7, 6), (6, 2, 3), (0, 4, 3), (4, 7, 3), (2, 6, 1), (6, 5, 1), (17, 18, 16), (18, 19, 16), (1, 5, 4), (0, 1, 4), (13, 14, 15), (15, 12, 13), (0, 10, 9), (0, 3, 10), (2, 11, 10), (2, 10, 3), (8, 11, 2), (2, 1, 8), (0, 13, 12), (0, 12, 1), (9, 14, 13), (13, 0, 9), (8, 15, 14), (8, 14, 9), (1, 12, 15), (1, 15, 8), (21, 22, 23), (23, 20, 21), (6, 18, 17), (6, 17, 5), (7, 19, 18), (18, 6, 7), (4, 16, 7), (16, 19, 7), (21, 20, 17), (17, 16, 21), (4, 22, 21), (21, 16, 4), (23, 22, 4), (4, 5, 23), (20, 23, 5), (5, 17, 20)])
me_cube2_copy_003.materials.append(mat_tin_plated)
me_cube2_copy_003.use_remesh_preserve_volume = False
me_cube2_copy_003.use_remesh_preserve_attributes = False
me_cube2_copy_003.use_mirror_vertex_groups = False
me_cube2_copy_003.update()
me_cube1_024 = bpy.data.meshes.new('cube1.024')
me_cube1_024.from_pydata([(0.69, 0.55, 0.239), (0.69, -0.55, 0.239), (-0.69, -0.55, 0.239), (-0.69, 0.55, 0.239), (0.624, 0.495, 0.03), (0.624, -0.495, 0.03), (-0.624, -0.495, 0.03), (-0.624, 0.495, 0.03), (0.5865, -0.4675, 0.474), (0.5865, 0.4675, 0.474), (-0.487, 0.4675, 0.4874), (-0.487, -0.4675, 0.4874), (-0.653, 0.5088, 0.3792), (-0.653, -0.5087, 0.3792)], [], [(7, 6, 2), (2, 3, 7), (4, 7, 3), (3, 0, 4), (2, 6, 5), (5, 1, 2), (6, 7, 4), (4, 5, 6), (1, 5, 4), (4, 0, 1), (9, 10, 11), (9, 11, 8), (9, 8, 1), (1, 0, 9), (3, 12, 10), (0, 3, 10), (0, 10, 9), (11, 1, 8), (11, 2, 1), (2, 11, 13), (2, 13, 12), (12, 3, 2)])
me_cube1_024.materials.append(mat_yellow_plastic)
me_cube1_024.use_remesh_preserve_volume = False
me_cube1_024.use_remesh_preserve_attributes = False
me_cube1_024.use_mirror_vertex_groups = False
me_cube1_024.update()
me_cube1_025 = bpy.data.meshes.new('cube1.025')
me_cube1_025.from_pydata([(-0.487, 0.4675, 0.4874), (-0.487, -0.4675, 0.4874), (-0.653, 0.5088, 0.3792), (-0.653, -0.5087, 0.3792)], [], [(0, 2, 3), (0, 3, 1)])
me_cube1_025.materials.append(mat_yellow_plastic_mark)
me_cube1_025.use_remesh_preserve_volume = False
me_cube1_025.use_remesh_preserve_attributes = False
me_cube1_025.use_mirror_vertex_groups = False
me_cube1_025.update()
me_cube2_002 = bpy.data.meshes.new('cube2.002')
me_cube2_002.from_pydata([(-0.69, 0.435, 0.224), (-0.69, -0.435, 0.224), (-0.72, -0.435, 0.224), (-0.72, 0.435, 0.224), (-0.69, 0.435, 0.03), (-0.69, -0.435, 0.03), (-0.72, -0.435, 0.03), (-0.72, 0.435, 0.03), (-0.69, -0.435, 0.254), (-0.69, 0.435, 0.254), (-0.72, 0.435, 0.254), (-0.72, -0.435, 0.254), (-0.59, -0.435, 0.224), (-0.59, 0.435, 0.224), (-0.59, 0.435, 0.254), (-0.59, -0.435, 0.254), (-0.69, 0.435, 1.901e-08), (-0.69, -0.435, -1.901e-08), (-0.72, -0.435, -1.901e-08), (-0.72, 0.435, 1.901e-08), (-0.41, -0.435, -1.901e-08), (-0.41, 0.435, 1.901e-08), (-0.41, 0.435, 0.03), (-0.41, -0.435, 0.03)], [], [(9, 10, 11), (9, 11, 8), (3, 7, 6), (3, 6, 2), (0, 4, 3), (4, 7, 3), (2, 6, 1), (6, 5, 1), (18, 19, 16), (16, 17, 18), (1, 5, 4), (4, 0, 1), (13, 14, 15), (13, 15, 12), (0, 10, 9), (0, 3, 10), (2, 11, 10), (10, 3, 2), (8, 11, 2), (2, 1, 8), (0, 13, 1), (13, 12, 1), (9, 14, 13), (13, 0, 9), (8, 15, 14), (14, 9, 8), (1, 12, 15), (1, 15, 8), (21, 22, 23), (21, 23, 20), (6, 18, 5), (18, 17, 5), (7, 19, 18), (7, 18, 6), (4, 16, 7), (16, 19, 7), (16, 21, 17), (21, 20, 17), (4, 22, 21), (21, 16, 4), (5, 23, 4), (23, 22, 4), (17, 20, 23), (17, 23, 5)])
me_cube2_002.materials.append(mat_tin_plated)
me_cube2_002.use_remesh_preserve_volume = False
me_cube2_002.use_remesh_preserve_attributes = False
me_cube2_002.use_mirror_vertex_groups = False
me_cube2_002.update()
me_cube2_copy_002 = bpy.data.meshes.new('cube2_copy.002')
me_cube2_copy_002.from_pydata([(0.69, -0.415, 0.224), (0.69, 0.415, 0.224), (0.72, 0.415, 0.224), (0.72, -0.415, 0.224), (0.69, -0.415, 0.03), (0.69, 0.415, 0.03), (0.72, 0.415, 0.03), (0.72, -0.415, 0.03), (0.69, 0.415, 0.254), (0.69, -0.415, 0.254), (0.72, -0.415, 0.254), (0.72, 0.415, 0.254), (0.59, 0.415, 0.224), (0.59, -0.415, 0.224), (0.59, -0.415, 0.254), (0.59, 0.415, 0.254), (0.69, -0.415, -1.814e-08), (0.69, 0.415, 1.814e-08), (0.72, 0.415, 1.814e-08), (0.72, -0.415, -1.814e-08), (0.41, 0.415, 1.814e-08), (0.41, -0.415, -1.814e-08), (0.41, -0.415, 0.03), (0.41, 0.415, 0.03)], [], [(9, 10, 11), (11, 8, 9), (3, 7, 6), (6, 2, 3), (0, 4, 3), (4, 7, 3), (2, 6, 1), (6, 5, 1), (17, 18, 16), (18, 19, 16), (1, 5, 4), (0, 1, 4), (13, 14, 15), (15, 12, 13), (0, 10, 9), (0, 3, 10), (2, 11, 10), (2, 10, 3), (8, 11, 2), (2, 1, 8), (13, 12, 1), (1, 0, 13), (9, 14, 13), (13, 0, 9), (8, 15, 14), (8, 14, 9), (1, 12, 15), (1, 15, 8), (21, 22, 23), (23, 20, 21), (6, 18, 17), (6, 17, 5), (7, 19, 18), (18, 6, 7), (4, 16, 7), (16, 19, 7), (21, 20, 17), (17, 16, 21), (4, 22, 21), (21, 16, 4), (23, 22, 4), (4, 5, 23), (20, 23, 5), (5, 17, 20)])
me_cube2_copy_002.materials.append(mat_tin_plated)
me_cube2_copy_002.use_remesh_preserve_volume = False
me_cube2_copy_002.use_remesh_preserve_attributes = False
me_cube2_copy_002.use_mirror_vertex_groups = False
me_cube2_copy_002.update()
me_cube1_023 = bpy.data.meshes.new('cube1.023')
me_cube1_023.from_pydata([(0.6, 0.315, 0.25), (0.6, -0.315, 0.25), (-0.6, -0.315, 0.25), (-0.6, 0.315, 0.25), (0.545, 0.2835, 0.03), (0.545, -0.2835, 0.03), (-0.545, -0.2835, 0.03), (-0.545, 0.2835, 0.03), (0.5175, -0.2678, 0.63), (0.5175, 0.2677, 0.63), (-0.5425, 0.2878, 0.47), (-0.5425, -0.2877, 0.47), (-0.3825, 0.2678, 0.63), (-0.3825, -0.2677, 0.63)], [], [(9, 12, 13), (9, 13, 8), (7, 6, 2), (2, 3, 7), (4, 7, 3), (3, 0, 4), (2, 6, 5), (5, 1, 2), (6, 7, 4), (4, 5, 6), (1, 5, 4), (4, 0, 1), (9, 8, 1), (1, 0, 9), (3, 10, 12), (0, 3, 12), (0, 12, 9), (2, 11, 10), (10, 3, 2), (1, 8, 13), (13, 11, 2), (13, 2, 1)])
me_cube1_023.materials.append(mat_yellow_plastic)
me_cube1_023.use_remesh_preserve_volume = False
me_cube1_023.use_remesh_preserve_attributes = False
me_cube1_023.use_mirror_vertex_groups = False
me_cube1_023.update()
me_cube1_022 = bpy.data.meshes.new('cube1.022')
me_cube1_022.from_pydata([(-0.5425, 0.2878, 0.47), (-0.5425, -0.2877, 0.47), (-0.3825, 0.2678, 0.63), (-0.3825, -0.2677, 0.63)], [], [(1, 3, 2), (2, 0, 1)])
me_cube1_022.materials.append(mat_yellow_plastic_mark)
me_cube1_022.use_remesh_preserve_volume = False
me_cube1_022.use_remesh_preserve_attributes = False
me_cube1_022.use_mirror_vertex_groups = False
me_cube1_022.update()
me_cube2_001 = bpy.data.meshes.new('cube2.001')
me_cube2_001.from_pydata([(-0.6, 0.235, 0.235), (-0.6, -0.235, 0.235), (-0.63, -0.235, 0.235), (-0.63, 0.235, 0.235), (-0.6, 0.235, 0.03), (-0.6, -0.235, 0.03), (-0.63, -0.235, 0.03), (-0.63, 0.235, 0.03), (-0.6, -0.235, 0.265), (-0.6, 0.235, 0.265), (-0.63, 0.235, 0.265), (-0.63, -0.235, 0.265), (-0.5, -0.235, 0.235), (-0.5, 0.235, 0.235), (-0.5, 0.235, 0.265), (-0.5, -0.235, 0.265), (-0.6, 0.235, 1.027e-08), (-0.6, -0.235, -1.027e-08), (-0.63, -0.235, -1.027e-08), (-0.63, 0.235, 1.027e-08), (-0.32, -0.235, -1.027e-08), (-0.32, 0.235, 1.027e-08), (-0.32, 0.235, 0.03), (-0.32, -0.235, 0.03)], [], [(9, 10, 11), (9, 11, 8), (3, 7, 6), (3, 6, 2), (0, 4, 7), (0, 7, 3), (2, 6, 5), (5, 1, 2), (18, 19, 16), (16, 17, 18), (0, 1, 5), (0, 5, 4), (13, 14, 15), (13, 15, 12), (0, 10, 9), (0, 3, 10), (2, 11, 10), (10, 3, 2), (8, 11, 2), (2, 1, 8), (0, 13, 1), (13, 12, 1), (9, 14, 13), (13, 0, 9), (8, 15, 14), (14, 9, 8), (1, 12, 15), (1, 15, 8), (21, 22, 23), (21, 23, 20), (6, 18, 5), (18, 17, 5), (7, 19, 18), (7, 18, 6), (4, 16, 7), (16, 19, 7), (16, 21, 17), (21, 20, 17), (4, 22, 21), (21, 16, 4), (5, 23, 4), (23, 22, 4), (17, 20, 23), (17, 23, 5)])
me_cube2_001.materials.append(mat_tin_plated)
me_cube2_001.use_remesh_preserve_volume = False
me_cube2_001.use_remesh_preserve_attributes = False
me_cube2_001.use_mirror_vertex_groups = False
me_cube2_001.update()
me_cube2_copy_001 = bpy.data.meshes.new('cube2_copy.001')
me_cube2_copy_001.from_pydata([(0.6, -0.235, 0.235), (0.6, 0.235, 0.235), (0.63, 0.235, 0.235), (0.63, -0.235, 0.235), (0.6, -0.235, 0.03), (0.6, 0.235, 0.03), (0.63, 0.235, 0.03), (0.63, -0.235, 0.03), (0.6, 0.235, 0.265), (0.6, -0.235, 0.265), (0.63, -0.235, 0.265), (0.63, 0.235, 0.265), (0.5, 0.235, 0.235), (0.5, -0.235, 0.235), (0.5, -0.235, 0.265), (0.5, 0.235, 0.265), (0.6, -0.235, -1.027e-08), (0.6, 0.235, 1.027e-08), (0.63, 0.235, 1.027e-08), (0.63, -0.235, -1.027e-08), (0.32, 0.235, 1.027e-08), (0.32, -0.235, -1.027e-08), (0.32, -0.235, 0.03), (0.32, 0.235, 0.03)], [], [(9, 10, 11), (11, 8, 9), (3, 7, 2), (7, 6, 2), (0, 4, 7), (0, 7, 3), (2, 6, 5), (2, 5, 1), (17, 18, 16), (18, 19, 16), (1, 5, 4), (0, 1, 4), (13, 14, 15), (15, 12, 13), (0, 10, 9), (0, 3, 10), (2, 11, 10), (2, 10, 3), (8, 11, 2), (2, 1, 8), (13, 12, 1), (1, 0, 13), (9, 14, 13), (13, 0, 9), (8, 15, 14), (8, 14, 9), (1, 12, 15), (1, 15, 8), (21, 22, 23), (23, 20, 21), (6, 18, 5), (18, 17, 5), (7, 19, 18), (18, 6, 7), (4, 16, 7), (16, 19, 7), (21, 20, 17), (17, 16, 21), (4, 22, 21), (21, 16, 4), (23, 22, 4), (4, 5, 23), (17, 20, 23), (17, 23, 5)])
me_cube2_copy_001.materials.append(mat_tin_plated)
me_cube2_copy_001.use_remesh_preserve_volume = False
me_cube2_copy_001.use_remesh_preserve_attributes = False
me_cube2_copy_001.use_mirror_vertex_groups = False
me_cube2_copy_001.update()
me_cube1_018 = bpy.data.meshes.new('cube1.018')
me_cube1_018.from_pydata([(0.6, 0.315, 0.235), (0.6, -0.315, 0.235), (-0.6, -0.315, 0.235), (-0.6, 0.315, 0.235), (0.545, 0.2835, 0.03), (0.545, -0.2835, 0.03), (-0.545, -0.2835, 0.03), (-0.545, 0.2835, 0.03), (0.51, -0.2678, 0.47), (0.51, 0.2677, 0.47), (-0.5696, 0.2914, 0.3738), (-0.5696, -0.2914, 0.3738), (-0.4062, 0.2678, 0.4862), (-0.4062, -0.2677, 0.4862), (-0.1981, -0.2677, 0.4781), (-0.1981, 0.2678, 0.4781), (-0.4062, 0.2678, 0.4862), (-0.4062, -0.2677, 0.4862), (-0.1981, -0.2677, 0.4781), (-0.1981, 0.2677, 0.4781)], [], [(3, 0, 4, 7), (5, 1, 2, 6), (2, 3, 7, 6), (14, 8, 9, 15), (4, 5, 6, 7), (10, 3, 2, 11), (2, 1, 8, 14, 13, 11), (12, 15, 9, 0, 3, 10), (1, 0, 9, 8), (4, 0, 1, 5), (17, 18, 19, 16)])
me_cube1_018.materials.append(mat_yellow_plastic)
me_cube1_018.use_remesh_preserve_volume = False
me_cube1_018.use_remesh_preserve_attributes = False
me_cube1_018.use_mirror_vertex_groups = False
me_cube1_018.update()
me_cube1_020 = bpy.data.meshes.new('cube1.020')
me_cube1_020.from_pydata([(-0.5696, 0.2914, 0.3738), (-0.5696, -0.2914, 0.3738), (-0.4062, 0.2678, 0.4862), (-0.4062, -0.2677, 0.4862)], [], [(2, 0, 1, 3)])
me_cube1_020.materials.append(mat_yellow_plastic_mark)
me_cube1_020.use_remesh_preserve_volume = False
me_cube1_020.use_remesh_preserve_attributes = False
me_cube1_020.use_mirror_vertex_groups = False
me_cube1_020.update()
me_cube2 = bpy.data.meshes.new('cube2')
me_cube2.from_pydata([(-0.6, 0.235, 0.22), (-0.6, -0.235, 0.22), (-0.63, -0.235, 0.22), (-0.63, 0.235, 0.22), (-0.6, 0.235, 0.03), (-0.6, -0.235, 0.03), (-0.63, -0.235, 0.03), (-0.63, 0.235, 0.03), (-0.6, -0.235, 0.25), (-0.6, 0.235, 0.25), (-0.63, 0.235, 0.25), (-0.63, -0.235, 0.25), (-0.5, -0.235, 0.22), (-0.5, 0.235, 0.22), (-0.5, 0.235, 0.25), (-0.5, -0.235, 0.25), (-0.6, 0.235, 1.027e-08), (-0.6, -0.235, -1.027e-08), (-0.63, -0.235, -1.027e-08), (-0.63, 0.235, 1.027e-08), (-0.32, -0.235, -1.027e-08), (-0.32, 0.235, 1.027e-08), (-0.32, 0.235, 0.03), (-0.32, -0.235, 0.03)], [], [(10, 11, 8), (8, 9, 10), (3, 7, 6), (3, 6, 2), (0, 4, 3), (4, 7, 3), (2, 6, 1), (6, 5, 1), (18, 19, 16), (16, 17, 18), (1, 5, 4), (4, 0, 1), (14, 15, 12), (12, 13, 14), (3, 10, 9), (9, 0, 3), (2, 11, 10), (10, 3, 2), (1, 8, 11), (1, 11, 2), (0, 13, 1), (13, 12, 1), (0, 9, 14), (0, 14, 13), (8, 15, 9), (15, 14, 9), (1, 12, 8), (12, 15, 8), (21, 22, 23), (21, 23, 20), (6, 18, 5), (18, 17, 5), (7, 19, 18), (7, 18, 6), (4, 16, 7), (16, 19, 7), (16, 21, 17), (21, 20, 17), (4, 22, 21), (21, 16, 4), (5, 23, 4), (23, 22, 4), (17, 20, 23), (17, 23, 5)])
me_cube2.materials.append(mat_tin_plated)
me_cube2.use_remesh_preserve_volume = False
me_cube2.use_remesh_preserve_attributes = False
me_cube2.use_mirror_vertex_groups = False
me_cube2.update()
me_cube2_copy = bpy.data.meshes.new('cube2_copy')
me_cube2_copy.from_pydata([(0.6, -0.235, 0.22), (0.6, 0.235, 0.22), (0.63, 0.235, 0.22), (0.63, -0.235, 0.22), (0.6, -0.235, 0.03), (0.6, 0.235, 0.03), (0.63, 0.235, 0.03), (0.63, -0.235, 0.03), (0.6, 0.235, 0.25), (0.6, -0.235, 0.25), (0.63, -0.235, 0.25), (0.63, 0.235, 0.25), (0.5, 0.235, 0.22), (0.5, -0.235, 0.22), (0.5, -0.235, 0.25), (0.5, 0.235, 0.25), (0.6, -0.235, -1.027e-08), (0.6, 0.235, 1.027e-08), (0.63, 0.235, 1.027e-08), (0.63, -0.235, -1.027e-08), (0.32, 0.235, 1.027e-08), (0.32, -0.235, -1.027e-08), (0.32, -0.235, 0.03), (0.32, 0.235, 0.03)], [], [(9, 10, 8), (10, 11, 8), (3, 7, 6), (6, 2, 3), (0, 4, 3), (4, 7, 3), (2, 6, 1), (6, 5, 1), (17, 18, 16), (18, 19, 16), (1, 5, 4), (0, 1, 4), (13, 14, 15), (15, 12, 13), (3, 10, 9), (0, 3, 9), (11, 10, 3), (3, 2, 11), (1, 8, 11), (11, 2, 1), (13, 12, 1), (1, 0, 13), (0, 14, 13), (0, 9, 14), (15, 14, 9), (9, 8, 15), (12, 15, 8), (8, 1, 12), (21, 22, 23), (23, 20, 21), (6, 18, 5), (18, 17, 5), (7, 19, 18), (18, 6, 7), (4, 16, 7), (16, 19, 7), (21, 20, 17), (17, 16, 21), (4, 22, 21), (21, 16, 4), (23, 22, 4), (4, 5, 23), (17, 20, 23), (17, 23, 5)])
me_cube2_copy.materials.append(mat_tin_plated)
me_cube2_copy.use_remesh_preserve_volume = False
me_cube2_copy.use_remesh_preserve_attributes = False
me_cube2_copy.use_mirror_vertex_groups = False
me_cube2_copy.update()
me_cube1_040 = bpy.data.meshes.new('cube1.040')
me_cube1_040.from_pydata([(-0.06, -0.04964, 0.09275), (-0.06, 0.04964, 0.09275), (0.06, 0.04964, 0.09275), (0.06, -0.04964, 0.09275), (-0.06, -0.04964, 0.0025), (-0.06, 0.04964, 0.0025), (0.06, 0.04964, 0.0025), (0.06, -0.04964, 0.0025)], [], [(0, 3, 2), (0, 2, 1), (0, 4, 7), (0, 7, 3), (2, 6, 5), (5, 1, 2), (6, 7, 4), (4, 5, 6)])
me_cube1_040.materials.append(mat_ceramic)
me_cube1_040.use_remesh_preserve_volume = False
me_cube1_040.use_remesh_preserve_attributes = False
me_cube1_040.use_mirror_vertex_groups = False
me_cube1_040.update()
me_cube1_041 = bpy.data.meshes.new('cube1.041')
me_cube1_041.from_pydata([(-0.06, -0.05225, 0.095), (-0.06, 0.05225, 0.095), (0.06, 0.05225, 0.095), (0.06, -0.05225, 0.095), (-0.06, -0.05225, 2.267e-09), (-0.06, 0.05225, -2.301e-09), (0.06, 0.05225, -2.301e-09), (0.06, -0.05225, 2.267e-09), (-0.095, -0.05225, 0.095), (-0.105, -0.04232, 0.08597), (-0.105, 0.04275, 0.08597), (-0.095, 0.05225, 0.095), (-0.095, 0.05225, -2.301e-09), (-0.105, 0.04232, 0.009027), (-0.105, -0.04232, 0.0095), (-0.095, -0.05225, 2.267e-09), (0.105, 0.04275, 0.0855), (0.095, 0.05225, 0.095), (0.095, -0.05225, 0.095), (0.105, -0.0418, 0.0855), (0.105, -0.0418, 0.008636), (0.095, -0.05225, 2.267e-09), (0.095, 0.05225, -2.301e-09), (0.105, 0.04275, 0.008636)], [], [(22, 21, 7), (6, 2, 17), (8, 0, 1), (10, 13, 9), (8, 15, 4), (0, 8, 4), (4, 15, 5), (15, 12, 5), (19, 23, 16), (5, 12, 1), (12, 11, 1), (13, 14, 9), (21, 18, 3), (17, 22, 6), (19, 20, 23), (7, 6, 22), (3, 7, 21), (3, 18, 17), (3, 17, 2), (5, 1, 0, 4), (3, 2, 6, 7), (17, 18, 19, 16), (11, 12, 13, 10), (9, 14, 15, 8), (21, 22, 23, 20), (8, 11, 10, 9), (18, 21, 20, 19), (12, 15, 14, 13), (16, 23, 22, 17), (1, 11, 8)])
me_cube1_041.materials.append(mat_tin_plated)
me_cube1_041.use_remesh_preserve_volume = False
me_cube1_041.use_remesh_preserve_attributes = False
me_cube1_041.use_mirror_vertex_groups = False
me_cube1_041.update()
me_cube1_017 = bpy.data.meshes.new('cube1.017')
me_cube1_017.from_pydata([(-0.8206, -1.224, 0.4845), (-0.8206, 1.224, 0.4845), (0.8206, 1.224, 0.4845), (0.8206, -1.224, 0.4845), (-0.8206, -1.224, -3.04e-09), (-0.8206, 1.224, 3.04e-09), (0.8206, 1.224, 3.04e-09), (0.8206, -1.224, -3.04e-09)], [], [(4, 5, 6, 7), (4, 7, 3, 0), (1, 0, 3, 2), (6, 5, 1, 2)])
me_cube1_017.materials.append(mat_ceramic)
me_cube1_017.use_remesh_preserve_volume = False
me_cube1_017.use_remesh_preserve_attributes = False
me_cube1_017.use_mirror_vertex_groups = False
me_cube1_017.update()
me_cube1_016 = bpy.data.meshes.new('cube1.016')
me_cube1_016.from_pydata([(-0.8206, -1.24, 0.51), (-0.8206, 1.24, 0.51), (0.8206, 1.24, 0.51), (0.8206, -1.24, 0.51), (-0.8206, 1.24, -5.42e-08), (-0.8206, -1.24, 5.42e-08), (0.8206, -1.24, 5.42e-08), (0.8206, 1.24, -5.42e-08), (-1.07, -1.24, 0.51), (-1.1, -1.21, 0.48), (-1.1, 1.21, 0.48), (-1.07, 1.24, 0.51), (1.1, 1.21, 0.48), (1.07, 1.24, 0.51), (1.1, -1.21, 0.48), (1.07, -1.24, 0.51), (-1.1, -1.21, 0.03), (-1.07, -1.24, 5.42e-08), (-1.1, 1.21, 0.03), (-1.07, 1.24, -5.42e-08), (1.1, 1.21, 0.03), (1.07, 1.24, -5.42e-08), (1.1, -1.21, 0.03), (1.07, -1.24, 5.42e-08)], [], [(6, 23, 15, 3), (17, 19, 4, 5), (20, 12, 14, 22), (16, 9, 10, 18), (4, 19, 11, 1), (7, 2, 13, 21), (11, 8, 0, 1), (2, 3, 15, 13), (6, 7, 21, 23), (4, 1, 0, 5), (2, 7, 6, 3), (20, 22, 23, 21), (13, 15, 14, 12), (9, 16, 17, 8), (11, 19, 18, 10), (16, 18, 19, 17), (8, 11, 10, 9), (12, 20, 21, 13), (15, 23, 22, 14), (17, 5, 0, 8)])
me_cube1_016.materials.append(mat_tin_plated)
me_cube1_016.use_remesh_preserve_volume = False
me_cube1_016.use_remesh_preserve_attributes = False
me_cube1_016.use_mirror_vertex_groups = False
me_cube1_016.update()
me_cube1_015 = bpy.data.meshes.new('cube1.015')
me_cube1_015.from_pydata([(-0.8206, -0.985, 0.4845), (-0.8206, 0.985, 0.4845), (0.8206, 0.985, 0.4845), (0.8206, -0.985, 0.4845), (-0.8206, -0.985, -7.437e-08), (-0.8206, 0.985, 7.437e-08), (0.8206, 0.985, 7.437e-08), (0.8206, -0.985, -7.437e-08)], [], [(3, 2, 1), (1, 0, 3), (0, 4, 3), (4, 7, 3), (2, 6, 1), (6, 5, 1), (6, 7, 4), (4, 5, 6)])
me_cube1_015.materials.append(mat_ceramic)
me_cube1_015.use_remesh_preserve_volume = False
me_cube1_015.use_remesh_preserve_attributes = False
me_cube1_015.use_mirror_vertex_groups = False
me_cube1_015.update()
me_cube1_014 = bpy.data.meshes.new('cube1.014')
me_cube1_014.from_pydata([(-0.8206, -1.0, 0.51), (-0.8206, 1.0, 0.51), (0.8206, 1.0, 0.51), (0.8206, -1.0, 0.51), (-0.8206, -1.0, 0.01), (-0.8206, 1.0, 0.01), (0.8206, 1.0, 0.01), (0.8206, -1.0, 0.01), (-0.8206, 1.0, -4.371e-08), (-0.8206, -1.0, 4.371e-08), (0.8206, -1.0, 4.371e-08), (0.8206, 1.0, -4.371e-08), (-1.07, -1.0, 0.51), (-1.1, -0.97, 0.48), (-1.1, 0.97, 0.48), (-1.07, 1.0, 0.51), (1.1, 0.97, 0.48), (1.07, 1.0, 0.51), (1.1, -0.97, 0.48), (1.07, -1.0, 0.51), (-1.1, -0.97, 0.03), (-1.07, -1.0, 4.371e-08), (-1.1, 0.97, 0.03), (-1.07, 1.0, -4.371e-08), (1.1, 0.97, 0.03), (1.07, 1.0, -4.371e-08), (1.1, -0.97, 0.03), (1.07, -1.0, 4.371e-08)], [], [(2, 3, 19, 17), (20, 13, 14, 22), (10, 11, 25, 27), (25, 11, 6, 2, 17), (24, 16, 18, 26), (19, 3, 7, 10, 27), (15, 12, 0, 1), (15, 1, 5, 8, 23), (21, 23, 8, 9), (24, 26, 27, 25), (17, 19, 18, 16), (13, 20, 21, 12), (15, 23, 22, 14), (20, 22, 23, 21), (12, 15, 14, 13), (16, 24, 25, 17), (19, 27, 26, 18), (21, 9, 4, 0, 12), (8, 1, 0, 9), (2, 11, 10, 3)])
me_cube1_014.materials.append(mat_tin_plated)
me_cube1_014.use_remesh_preserve_volume = False
me_cube1_014.use_remesh_preserve_attributes = False
me_cube1_014.use_mirror_vertex_groups = False
me_cube1_014.update()
me_cube1_013 = bpy.data.meshes.new('cube1.013')
me_cube1_013.from_pydata([(-0.6206, -1.245, 0.4845), (-0.6206, 1.245, 0.4845), (0.6206, 1.245, 0.4845), (0.6206, -1.245, 0.4845), (-0.6206, -1.245, 0.0095), (-0.6206, 1.245, 0.0095), (0.6206, 1.245, 0.0095), (0.6206, -1.245, 0.0095)], [], [(3, 2, 1), (1, 0, 3), (0, 4, 3), (4, 7, 3), (2, 6, 1), (6, 5, 1), (6, 7, 4), (4, 5, 6)])
me_cube1_013.materials.append(mat_ceramic)
me_cube1_013.use_remesh_preserve_volume = False
me_cube1_013.use_remesh_preserve_attributes = False
me_cube1_013.use_mirror_vertex_groups = False
me_cube1_013.update()
me_cube1_012 = bpy.data.meshes.new('cube1.012')
me_cube1_012.from_pydata([(-0.6206, -1.26, 0.51), (-0.6206, 1.26, 0.51), (0.6206, 1.26, 0.51), (0.6206, -1.26, 0.51), (-0.6206, 1.26, -5.508e-08), (-0.6206, -1.26, 5.508e-08), (0.6206, -1.26, 5.508e-08), (0.6206, 1.26, -5.508e-08), (-0.88, -1.26, 0.51), (-0.9, -1.24, 0.49), (-0.9, 1.24, 0.49), (-0.88, 1.26, 0.51), (0.9, 1.24, 0.49), (0.88, 1.26, 0.51), (0.9, -1.24, 0.49), (0.88, -1.26, 0.51), (-0.9, -1.24, 0.02), (-0.88, -1.26, 5.508e-08), (-0.9, 1.24, 0.02), (-0.88, 1.26, -5.508e-08), (0.9, 1.24, 0.02), (0.88, 1.26, -5.508e-08), (0.9, -1.24, 0.02), (0.88, -1.26, 5.508e-08)], [], [(6, 7, 21, 23), (11, 8, 0, 1), (20, 12, 14, 22), (4, 19, 11, 1), (17, 19, 4, 5), (7, 2, 13, 21), (6, 23, 15, 3), (2, 3, 15, 13), (16, 9, 10, 18), (4, 1, 0, 5), (2, 7, 6, 3), (20, 22, 23, 21), (13, 15, 14, 12), (9, 16, 17, 8), (11, 19, 18, 10), (16, 18, 19, 17), (8, 11, 10, 9), (12, 20, 21, 13), (15, 23, 22, 14), (5, 0, 8, 17)])
me_cube1_012.materials.append(mat_tin_plated)
me_cube1_012.use_remesh_preserve_volume = False
me_cube1_012.use_remesh_preserve_attributes = False
me_cube1_012.use_mirror_vertex_groups = False
me_cube1_012.update()
me_cube1_011 = bpy.data.meshes.new('cube1.011')
me_cube1_011.from_pydata([(-0.6206, -0.5985, 0.5795), (-0.6206, 0.5985, 0.5795), (0.6206, 0.5985, 0.5795), (0.6206, -0.5985, 0.5795), (-0.6206, -0.5985, -0.01), (-0.6206, 0.5985, -0.01), (0.6206, 0.5985, -0.01), (0.6206, -0.5985, -0.01)], [], [(4, 5, 6, 7), (4, 7, 3, 0), (2, 1, 0, 3), (6, 5, 1, 2)])
me_cube1_011.materials.append(mat_ceramic)
me_cube1_011.use_remesh_preserve_volume = False
me_cube1_011.use_remesh_preserve_attributes = False
me_cube1_011.use_mirror_vertex_groups = False
me_cube1_011.update()
me_cube1_010 = bpy.data.meshes.new('cube1.010')
me_cube1_010.from_pydata([(-0.6206, -0.63, 0.61), (-0.6206, 0.63, 0.61), (0.6206, 0.63, 0.61), (0.6206, -0.63, 0.61), (-0.6206, -0.63, 2.754e-08), (0.6206, 0.63, -2.754e-08), (-0.6206, 0.63, -2.754e-08), (0.6206, -0.63, 2.754e-08), (-0.87, -0.63, 0.61), (-0.9, -0.6, 0.58), (-0.9, 0.6, 0.58), (-0.87, 0.63, 0.61), (0.9, 0.6, 0.58), (0.87, 0.63, 0.61), (0.9, -0.6, 0.58), (0.87, -0.63, 0.61), (-0.9, -0.6, 0.03), (-0.87, -0.63, 2.754e-08), (-0.9, 0.6, 0.03), (-0.87, 0.63, -2.754e-08), (0.87, 0.63, -2.754e-08), (0.9, 0.6, 0.03), (0.9, -0.6, 0.03), (0.87, -0.63, 2.754e-08)], [], [(5, 2, 13, 20), (8, 0, 1, 11), (11, 1, 6, 19), (16, 9, 10, 18), (17, 19, 6, 4), (13, 2, 3, 15), (7, 5, 20, 23), (21, 12, 14, 22), (7, 23, 15, 3), (3, 2, 5, 7), (4, 6, 1, 0), (21, 22, 23, 20), (13, 15, 14, 12), (9, 16, 17, 8), (11, 19, 18, 10), (16, 18, 19, 17), (8, 11, 10, 9), (12, 21, 20, 13), (15, 23, 22, 14), (4, 0, 8, 17)])
me_cube1_010.materials.append(mat_tin_plated)
me_cube1_010.use_remesh_preserve_volume = False
me_cube1_010.use_remesh_preserve_attributes = False
me_cube1_010.use_mirror_vertex_groups = False
me_cube1_010.update()
me_cube1_009 = bpy.data.meshes.new('cube1.009')
me_cube1_009.from_pydata([(-0.3856, -0.468, 0.475), (-0.3856, 0.468, 0.475), (0.3856, 0.468, 0.475), (0.3856, -0.468, 0.475), (-0.3856, -0.468, -3.533e-08), (-0.3856, 0.468, 3.533e-08), (0.3856, 0.468, 3.533e-08), (0.3856, -0.468, -3.533e-08)], [], [(0, 3, 2), (0, 2, 1), (0, 4, 7), (0, 7, 3), (2, 6, 5), (5, 1, 2), (6, 7, 4), (4, 5, 6)])
me_cube1_009.materials.append(mat_ceramic)
me_cube1_009.use_remesh_preserve_volume = False
me_cube1_009.use_remesh_preserve_attributes = False
me_cube1_009.use_mirror_vertex_groups = False
me_cube1_009.update()
me_cube1_008 = bpy.data.meshes.new('cube1.008')
me_cube1_008.from_pydata([(-0.3856, -0.4926, 0.5), (-0.3856, 0.4926, 0.5), (0.3856, 0.4926, 0.5), (0.3856, -0.4926, 0.5), (-0.3856, -0.4926, 2.153e-08), (-0.3856, 0.4926, -2.153e-08), (0.3856, 0.4926, -2.153e-08), (0.3856, -0.4926, 2.153e-08), (-0.595, -0.4926, 0.5), (-0.625, -0.4566, 0.4817), (-0.625, 0.4626, 0.4817), (-0.595, 0.4926, 0.5), (-0.595, 0.4926, -2.153e-08), (-0.625, 0.4566, 0.01825), (-0.625, -0.4566, 0.03), (-0.595, -0.4926, 2.153e-08), (0.625, 0.4626, 0.47), (0.595, 0.4926, 0.5), (0.595, -0.4926, 0.5), (0.625, -0.4335, 0.47), (0.625, -0.4335, 0.01523), (0.595, -0.4926, 2.153e-08), (0.595, 0.4926, -2.153e-08), (0.625, 0.4626, 0.01523)], [], [(22, 21, 7), (6, 2, 17), (8, 0, 1), (10, 13, 9), (8, 15, 4), (0, 8, 4), (4, 15, 5), (15, 12, 5), (19, 23, 16), (5, 12, 1), (12, 11, 1), (13, 14, 9), (21, 18, 3), (17, 22, 6), (19, 20, 23), (7, 6, 22), (3, 7, 21), (3, 18, 17), (3, 17, 2), (3, 2, 6, 7), (5, 1, 0, 4), (17, 18, 19, 16), (11, 12, 13, 10), (9, 14, 15, 8), (21, 22, 23, 20), (8, 11, 10, 9), (18, 21, 20, 19), (12, 15, 14, 13), (16, 23, 22, 17), (1, 11, 8)])
me_cube1_008.materials.append(mat_tin_plated)
me_cube1_008.use_remesh_preserve_volume = False
me_cube1_008.use_remesh_preserve_attributes = False
me_cube1_008.use_mirror_vertex_groups = False
me_cube1_008.update()
me_cube1_007 = bpy.data.meshes.new('cube1.007')
me_cube1_007.from_pydata([(-0.3856, -0.2993, 0.475), (-0.3856, 0.2992, 0.475), (0.3856, 0.2992, 0.475), (0.3856, -0.2993, 0.475), (-0.3856, -0.2993, -2.259e-08), (-0.3856, 0.2993, 2.259e-08), (0.3856, 0.2993, 2.259e-08), (0.3856, -0.2993, -2.259e-08)], [], [(0, 3, 2), (0, 2, 1), (0, 4, 7), (0, 7, 3), (2, 6, 5), (5, 1, 2), (6, 7, 4), (4, 5, 6)])
me_cube1_007.materials.append(mat_ceramic)
me_cube1_007.use_remesh_preserve_volume = False
me_cube1_007.use_remesh_preserve_attributes = False
me_cube1_007.use_mirror_vertex_groups = False
me_cube1_007.update()
me_cube1_006 = bpy.data.meshes.new('cube1.006')
me_cube1_006.from_pydata([(-0.3856, -0.315, 0.5), (-0.3856, 0.315, 0.5), (0.3856, 0.315, 0.5), (0.3856, -0.315, 0.5), (-0.3856, -0.315, 1.377e-08), (-0.3856, 0.315, -1.377e-08), (0.3856, 0.315, -1.377e-08), (0.3856, -0.315, 1.377e-08), (-0.595, -0.315, 0.5), (-0.625, -0.282, 0.4738), (-0.625, 0.285, 0.4738), (-0.595, 0.315, 0.5), (-0.595, 0.315, -1.377e-08), (-0.625, 0.282, 0.0262), (-0.625, -0.282, 0.03), (-0.595, -0.315, 1.377e-08), (0.625, 0.285, 0.47), (0.595, 0.315, 0.5), (0.595, -0.315, 0.5), (0.625, -0.2772, 0.47), (0.625, -0.2772, 0.02381), (0.595, -0.315, 1.377e-08), (0.595, 0.315, -1.377e-08), (0.625, 0.285, 0.02381)], [], [(22, 21, 7), (6, 2, 17), (8, 0, 1), (10, 13, 9), (8, 15, 4), (0, 8, 4), (4, 15, 5), (15, 12, 5), (19, 23, 16), (5, 12, 1), (12, 11, 1), (13, 14, 9), (21, 18, 3), (17, 22, 6), (19, 20, 23), (7, 6, 22), (3, 7, 21), (3, 18, 17), (3, 17, 2), (3, 2, 6, 7), (5, 1, 0, 4), (17, 18, 19, 16), (11, 12, 13, 10), (9, 14, 15, 8), (21, 22, 23, 20), (8, 11, 10, 9), (18, 21, 20, 19), (12, 15, 14, 13), (16, 23, 22, 17), (1, 11, 8)])
me_cube1_006.materials.append(mat_tin_plated)
me_cube1_006.use_remesh_preserve_volume = False
me_cube1_006.use_remesh_preserve_attributes = False
me_cube1_006.use_mirror_vertex_groups = False
me_cube1_006.update()
me_cube1_005 = bpy.data.meshes.new('cube1.005')
me_cube1_005.from_pydata([(-0.235, -0.2565, 0.38), (-0.235, 0.2565, 0.38), (0.235, 0.2565, 0.38), (0.235, -0.2565, 0.38), (-0.235, -0.2565, -1.937e-08), (-0.235, 0.2565, 1.937e-08), (0.235, 0.2565, 1.937e-08), (0.235, -0.2565, -1.937e-08)], [], [(0, 3, 2), (0, 2, 1), (0, 4, 3), (4, 7, 3), (2, 6, 1), (6, 5, 1), (6, 7, 4), (4, 5, 6)])
me_cube1_005.materials.append(mat_ceramic)
me_cube1_005.use_remesh_preserve_volume = False
me_cube1_005.use_remesh_preserve_attributes = False
me_cube1_005.use_mirror_vertex_groups = False
me_cube1_005.update()
me_cube1_004 = bpy.data.meshes.new('cube1.004')
me_cube1_004.from_pydata([(-0.235, -0.27, 0.4), (-0.235, 0.27, 0.4), (0.235, 0.27, 0.4), (0.235, -0.27, 0.4), (-0.235, -0.27, 1.18e-08), (-0.235, 0.27, -1.18e-08), (0.235, 0.27, -1.18e-08), (0.235, -0.27, 1.18e-08), (-0.395, -0.27, 0.4), (-0.415, -0.25, 0.38), (-0.415, 0.243, 0.38), (-0.395, 0.27, 0.4), (-0.415, 0.243, 0.01481), (-0.395, 0.27, -1.18e-08), (-0.415, -0.25, 0.01481), (-0.395, -0.27, 1.18e-08), (0.415, 0.25, 0.38), (0.395, 0.27, 0.4), (0.395, -0.27, 0.4), (0.415, -0.243, 0.38), (0.415, -0.243, 0.01481), (0.395, -0.27, 1.18e-08), (0.395, 0.27, -1.18e-08), (0.415, 0.25, 0.01481)], [], [(22, 21, 7), (3, 17, 2), (5, 13, 11), (8, 0, 1), (0, 8, 15), (10, 12, 14), (5, 11, 1), (15, 13, 5), (19, 23, 16), (0, 15, 4), (14, 9, 10), (4, 15, 5), (7, 18, 3), (2, 17, 22), (19, 20, 23), (7, 21, 18), (22, 6, 2), (3, 18, 17), (7, 6, 22), (5, 1, 0, 4), (3, 2, 6, 7), (17, 18, 19, 16), (11, 13, 12, 10), (9, 14, 15, 8), (21, 22, 23, 20), (8, 11, 10, 9), (18, 21, 20, 19), (13, 15, 14, 12), (16, 23, 22, 17), (1, 11, 8)])
me_cube1_004.materials.append(mat_tin_plated)
me_cube1_004.use_remesh_preserve_volume = False
me_cube1_004.use_remesh_preserve_attributes = False
me_cube1_004.use_mirror_vertex_groups = False
me_cube1_004.update()
me_cube1_003 = bpy.data.meshes.new('cube1.003')
me_cube1_003.from_pydata([(-0.1953, -0.1551, 0.285), (-0.1953, 0.1551, 0.285), (0.1953, 0.1551, 0.285), (0.1953, -0.1551, 0.285), (-0.1953, -0.1551, -1.171e-08), (-0.1953, 0.1551, 1.171e-08), (0.1953, 0.1551, 1.171e-08), (0.1953, -0.1551, -1.171e-08)], [], [(0, 3, 2), (0, 2, 1), (0, 4, 7), (0, 7, 3), (2, 6, 5), (5, 1, 2), (6, 7, 4), (4, 5, 6)])
me_cube1_003.materials.append(mat_ceramic)
me_cube1_003.use_remesh_preserve_volume = False
me_cube1_003.use_remesh_preserve_attributes = False
me_cube1_003.use_mirror_vertex_groups = False
me_cube1_003.update()
me_cube1_002 = bpy.data.meshes.new('cube1.002')
me_cube1_002.from_pydata([(-0.1953, -0.1633, 0.3), (-0.1953, 0.1633, 0.3), (0.1953, 0.1633, 0.3), (0.1953, -0.1633, 0.3), (-0.1953, -0.1633, 7.138e-09), (-0.1953, 0.1633, -7.138e-09), (0.1953, 0.1633, -7.138e-09), (0.1953, -0.1633, 7.138e-09), (-0.295, -0.1633, 0.3), (-0.315, -0.1425, 0.2809), (-0.315, 0.1433, 0.2809), (-0.295, 0.1633, 0.3), (-0.295, 0.1633, -7.138e-09), (-0.315, 0.1425, 0.01912), (-0.315, -0.1425, 0.02), (-0.295, -0.1633, 7.138e-09), (0.315, 0.1433, 0.28), (0.295, 0.1633, 0.3), (0.295, -0.1633, 0.3), (0.315, -0.1415, 0.28), (0.315, -0.1415, 0.01837), (0.295, -0.1633, 7.138e-09), (0.295, 0.1633, -7.138e-09), (0.315, 0.1433, 0.01837)], [], [(22, 21, 7), (6, 2, 17), (8, 0, 1), (10, 13, 9), (8, 15, 4), (0, 8, 4), (4, 15, 5), (15, 12, 5), (19, 23, 16), (5, 12, 1), (12, 11, 1), (13, 14, 9), (21, 18, 3), (17, 22, 6), (19, 20, 23), (7, 6, 22), (3, 7, 21), (3, 18, 17), (3, 17, 2), (17, 18, 19, 16), (11, 12, 13, 10), (9, 14, 15, 8), (21, 22, 23, 20), (8, 11, 10, 9), (18, 21, 20, 19), (12, 15, 14, 13), (16, 23, 22, 17), (1, 11, 8), (5, 1, 0, 4), (3, 2, 6, 7)])
me_cube1_002.materials.append(mat_tin_plated)
me_cube1_002.use_remesh_preserve_volume = False
me_cube1_002.use_remesh_preserve_attributes = False
me_cube1_002.use_mirror_vertex_groups = False
me_cube1_002.update()
me_cube1_001 = bpy.data.meshes.new('cube1.001')
me_cube1_001.from_pydata([(-0.12, -0.09928, 0.1805), (-0.12, 0.09927, 0.1805), (0.12, 0.09927, 0.1805), (0.12, -0.09928, 0.1805), (-0.12, -0.09927, -7.495e-09), (-0.12, 0.09927, 7.495e-09), (0.12, 0.09927, 7.495e-09), (0.12, -0.09927, -7.495e-09)], [], [(0, 3, 2), (0, 2, 1), (0, 4, 7), (0, 7, 3), (2, 6, 5), (5, 1, 2), (6, 7, 4), (4, 5, 6)])
me_cube1_001.materials.append(mat_ceramic)
me_cube1_001.use_remesh_preserve_volume = False
me_cube1_001.use_remesh_preserve_attributes = False
me_cube1_001.use_mirror_vertex_groups = False
me_cube1_001.update()
me_cube1 = bpy.data.meshes.new('cube1')
me_cube1.from_pydata([(-0.12, -0.1045, 0.19), (-0.12, 0.1045, 0.19), (0.12, 0.1045, 0.19), (0.12, -0.1045, 0.19), (-0.12, -0.1045, 4.568e-09), (-0.12, 0.1045, -4.568e-09), (0.12, 0.1045, -4.568e-09), (0.12, -0.1045, 4.568e-09), (-0.19, -0.1045, 0.19), (-0.21, -0.08464, 0.1719), (-0.21, 0.0855, 0.1719), (-0.19, 0.1045, 0.19), (-0.19, 0.1045, -4.568e-09), (-0.21, 0.08464, 0.01805), (-0.21, -0.08464, 0.019), (-0.19, -0.1045, 4.568e-09), (0.21, 0.0855, 0.171), (0.19, 0.1045, 0.19), (0.19, -0.1045, 0.19), (0.21, -0.0836, 0.171), (0.21, -0.0836, 0.01727), (0.19, -0.1045, 4.568e-09), (0.19, 0.1045, -4.568e-09), (0.21, 0.0855, 0.01727)], [], [(22, 21, 7), (6, 2, 17), (8, 0, 1), (10, 13, 9), (8, 15, 4), (0, 8, 4), (4, 15, 5), (15, 12, 5), (19, 23, 16), (5, 12, 1), (12, 11, 1), (13, 14, 9), (21, 18, 3), (17, 22, 6), (19, 20, 23), (7, 6, 22), (3, 7, 21), (3, 18, 17), (3, 17, 2), (5, 1, 0, 4), (3, 2, 6, 7), (17, 18, 19, 16), (11, 12, 13, 10), (9, 14, 15, 8), (21, 22, 23, 20), (8, 11, 10, 9), (18, 21, 20, 19), (12, 15, 14, 13), (16, 23, 22, 17), (1, 11, 8)])
me_cube1.materials.append(mat_tin_plated)
me_cube1.use_remesh_preserve_volume = False
me_cube1.use_remesh_preserve_attributes = False
me_cube1.use_mirror_vertex_groups = False
me_cube1.update()

# ---- objects
ob_eia_7360_38 = bpy.data.objects.new('EIA-7360-38', me_cube1_039)
ob_eia_7360_38_mark = bpy.data.objects.new('EIA-7360-38.mark', me_cube1_038)
ob_eia_7360_38_pin1 = bpy.data.objects.new('EIA-7360-38.pin1', me_cube2_009)
ob_eia_7360_38_pin2 = bpy.data.objects.new('EIA-7360-38.pin2', me_cube2_copy_009)
ob_eia_7343_43 = bpy.data.objects.new('EIA-7343-43', me_cube1_037)
ob_eia_7343_43_mark = bpy.data.objects.new('EIA-7343-43.mark', me_cube1_036)
ob_eia_7343_43_pin1 = bpy.data.objects.new('EIA-7343-43.pin1', me_cube2_008)
ob_eia_7343_43_pin2 = bpy.data.objects.new('EIA-7343-43.pin2', me_cube2_copy_008)
ob_eia_7343_31 = bpy.data.objects.new('EIA-7343-31', me_cube1_035)
ob_eia_7343_31_mark = bpy.data.objects.new('EIA-7343-31.mark', me_cube1_034)
ob_eia_7343_31_pin1 = bpy.data.objects.new('EIA-7343-31.pin1', me_cube2_007)
ob_eia_7343_31_pin2 = bpy.data.objects.new('EIA-7343-31.pin2', me_cube2_copy_007)
ob_eia_7343_20 = bpy.data.objects.new('EIA-7343-20', me_cube1_033)
ob_eia_7343_20_mark = bpy.data.objects.new('EIA-7343-20.mark', me_cube1_032)
ob_eia_7343_20_pin1 = bpy.data.objects.new('EIA-7343-20.pin1', me_cube2_006)
ob_eia_7343_20_pin2 = bpy.data.objects.new('EIA-7343-20.pin2', me_cube2_copy_006)
ob_eia_6032_28 = bpy.data.objects.new('EIA-6032-28', me_cube1_031)
ob_6032_28_mark = bpy.data.objects.new('6032-28.mark', me_cube1_030)
ob_6032_28_pin1 = bpy.data.objects.new('6032-28.pin1', me_cube2_005)
ob_6032_28_pin2 = bpy.data.objects.new('6032-28.pin2', me_cube2_copy_005)
ob_eia_6032_15 = bpy.data.objects.new('EIA-6032-15', me_cube1_029)
ob_6032_15_mark = bpy.data.objects.new('6032-15.mark', me_cube1_028)
ob_6032_15_pin1 = bpy.data.objects.new('6032-15.pin1', me_cube2_004)
ob_6032_15_pin2 = bpy.data.objects.new('6032-15.pin2', me_cube2_copy_004)
ob_eia_3528_21 = bpy.data.objects.new('EIA-3528-21', me_cube1_027)
ob_3528_21_mark = bpy.data.objects.new('3528-21.mark', me_cube1_026)
ob_3528_21_pin1 = bpy.data.objects.new('3528-21.pin1', me_cube2_003)
ob_3528_21_pin2 = bpy.data.objects.new('3528-21.pin2', me_cube2_copy_003)
ob_eia_3528_12 = bpy.data.objects.new('EIA-3528-12', me_cube1_024)
ob_3528_12_mark = bpy.data.objects.new('3528-12.mark', me_cube1_025)
ob_3528_12_pin1 = bpy.data.objects.new('3528-12.pin1', me_cube2_002)
ob_3528_12_pin2 = bpy.data.objects.new('3528-12.pin2', me_cube2_copy_002)
ob_eia_3216_18 = bpy.data.objects.new('EIA-3216-18', me_cube1_023)
ob_3216_18_mark = bpy.data.objects.new('3216-18.mark', me_cube1_022)
ob_3216_18_pin2 = bpy.data.objects.new('3216-18.pin2', me_cube2_001)
ob_3216_18_pin1 = bpy.data.objects.new('3216-18.pin1', me_cube2_copy_001)
ob_eia_3216_12 = bpy.data.objects.new('EIA-3216-12', me_cube1_018)
ob_3216_12_mark = bpy.data.objects.new('3216-12.mark', me_cube1_020)
ob_3216_12_pin2 = bpy.data.objects.new('3216-12.pin2', me_cube2)
ob_3216_12_pin1 = bpy.data.objects.new('3216-12.pin1', me_cube2_copy)
ob_0201 = bpy.data.objects.new('0201', me_cube1_040)
ob_0201_pins = bpy.data.objects.new('0201.pins', me_cube1_041)
ob_2225 = bpy.data.objects.new('2225', me_cube1_017)
ob_2225_pins = bpy.data.objects.new('2225.pins', me_cube1_016)
ob_2220 = bpy.data.objects.new('2220', me_cube1_015)
ob_2220_pins = bpy.data.objects.new('2220.pins', me_cube1_014)
ob_1825 = bpy.data.objects.new('1825', me_cube1_013)
ob_1825_pins = bpy.data.objects.new('1825.pins', me_cube1_012)
ob_1812 = bpy.data.objects.new('1812', me_cube1_011)
ob_1812_pins = bpy.data.objects.new('1812.pins', me_cube1_010)
ob_1210 = bpy.data.objects.new('1210', me_cube1_009)
ob_1210_pins = bpy.data.objects.new('1210.pins', me_cube1_008)
ob_1206 = bpy.data.objects.new('1206', me_cube1_007)
ob_1206_pins = bpy.data.objects.new('1206.pins', me_cube1_006)
ob_0805 = bpy.data.objects.new('0805', me_cube1_005)
ob_0805_pins = bpy.data.objects.new('0805.pins', me_cube1_004)
ob_0603 = bpy.data.objects.new('0603', me_cube1_003)
ob_0603_pins = bpy.data.objects.new('0603.pins', me_cube1_002)
ob_0402 = bpy.data.objects.new('0402', me_cube1_001)
ob_0402_pins = bpy.data.objects.new('0402.pins', me_cube1)

# ---- transforms, parenting, visibility, modifiers, constraints
ob_eia_7360_38.location = (0.0, 0.0, 0.0)
ob_eia_7360_38.lineart.crease_threshold = 0.0
ob_eia_7360_38_mark.parent = ob_eia_7360_38
ob_eia_7360_38_mark.matrix_parent_inverse = Matrix(((1.0, 0.0, 0.0, 3.0), (0.0, 1.0, 0.0, 0.0), (0.0, 0.0, 1.0, 0.0), (0.0, 0.0, 0.0, 1.0)))
ob_eia_7360_38_mark.location = (-3.0, 0.0, 0.0)
ob_eia_7360_38_mark.lineart.crease_threshold = 0.0
ob_eia_7360_38_pin1.parent = ob_eia_7360_38
ob_eia_7360_38_pin1.matrix_parent_inverse = Matrix(((1.0, 0.0, 0.0, 3.0), (0.0, 1.0, 0.0, 0.0), (0.0, 0.0, 1.0, 0.0), (0.0, 0.0, 0.0, 1.0)))
ob_eia_7360_38_pin1.location = (-3.0, 0.0, 0.0)
ob_eia_7360_38_pin1.lineart.crease_threshold = 0.0
ob_eia_7360_38_pin2.parent = ob_eia_7360_38
ob_eia_7360_38_pin2.matrix_parent_inverse = Matrix(((1.0, 0.0, 0.0, 3.0), (0.0, 1.0, 0.0, 0.0), (0.0, 0.0, 1.0, 0.0), (0.0, 0.0, 0.0, 1.0)))
ob_eia_7360_38_pin2.location = (-3.0, 0.0, 0.0)
ob_eia_7360_38_pin2.lineart.crease_threshold = 0.0
ob_eia_7343_43.location = (0.0, -3.0, 0.0)
ob_eia_7343_43.lineart.crease_threshold = 0.0
ob_eia_7343_43_mark.parent = ob_eia_7343_43
ob_eia_7343_43_mark.matrix_parent_inverse = Matrix(((1.0, 0.0, 0.0, 3.0), (0.0, 1.0, 0.0, 3.0), (0.0, 0.0, 1.0, 0.0), (0.0, 0.0, 0.0, 1.0)))
ob_eia_7343_43_mark.location = (-3.0, -3.0, 0.0)
ob_eia_7343_43_mark.lineart.crease_threshold = 0.0
ob_eia_7343_43_pin1.parent = ob_eia_7343_43
ob_eia_7343_43_pin1.matrix_parent_inverse = Matrix(((1.0, 0.0, 0.0, 3.0), (0.0, 1.0, 0.0, 3.0), (0.0, 0.0, 1.0, 0.0), (0.0, 0.0, 0.0, 1.0)))
ob_eia_7343_43_pin1.location = (-3.0, -3.0, 0.0)
ob_eia_7343_43_pin1.lineart.crease_threshold = 0.0
ob_eia_7343_43_pin2.parent = ob_eia_7343_43
ob_eia_7343_43_pin2.matrix_parent_inverse = Matrix(((1.0, 0.0, 0.0, 3.0), (0.0, 1.0, 0.0, 3.0), (0.0, 0.0, 1.0, 0.0), (0.0, 0.0, 0.0, 1.0)))
ob_eia_7343_43_pin2.location = (-3.0, -3.0, 0.0)
ob_eia_7343_43_pin2.lineart.crease_threshold = 0.0
ob_eia_7343_31.location = (0.0, -6.0, 0.0)
ob_eia_7343_31.lineart.crease_threshold = 0.0
ob_eia_7343_31_mark.parent = ob_eia_7343_31
ob_eia_7343_31_mark.matrix_parent_inverse = Matrix(((1.0, 0.0, 0.0, 3.0), (0.0, 1.0, 0.0, 6.0), (0.0, 0.0, 1.0, 0.0), (0.0, 0.0, 0.0, 1.0)))
ob_eia_7343_31_mark.location = (-3.0, -6.0, 0.0)
ob_eia_7343_31_mark.lineart.crease_threshold = 0.0
ob_eia_7343_31_pin1.parent = ob_eia_7343_31
ob_eia_7343_31_pin1.matrix_parent_inverse = Matrix(((1.0, 0.0, 0.0, 3.0), (0.0, 1.0, 0.0, 6.0), (0.0, 0.0, 1.0, 0.0), (0.0, 0.0, 0.0, 1.0)))
ob_eia_7343_31_pin1.location = (-3.0, -6.0, 0.0)
ob_eia_7343_31_pin1.lineart.crease_threshold = 0.0
ob_eia_7343_31_pin2.parent = ob_eia_7343_31
ob_eia_7343_31_pin2.matrix_parent_inverse = Matrix(((1.0, 0.0, 0.0, 3.0), (0.0, 1.0, 0.0, 6.0), (0.0, 0.0, 1.0, 0.0), (0.0, 0.0, 0.0, 1.0)))
ob_eia_7343_31_pin2.location = (-3.0, -6.0, 0.0)
ob_eia_7343_31_pin2.lineart.crease_threshold = 0.0
ob_eia_7343_20.location = (0.0, -9.0, 0.0)
ob_eia_7343_20.lineart.crease_threshold = 0.0
ob_eia_7343_20_mark.parent = ob_eia_7343_20
ob_eia_7343_20_mark.matrix_parent_inverse = Matrix(((1.0, 0.0, 0.0, 3.0), (0.0, 1.0, 0.0, 9.0), (0.0, 0.0, 1.0, 0.0), (0.0, 0.0, 0.0, 1.0)))
ob_eia_7343_20_mark.location = (-3.0, -9.0, 0.0)
ob_eia_7343_20_mark.lineart.crease_threshold = 0.0
ob_eia_7343_20_pin1.parent = ob_eia_7343_20
ob_eia_7343_20_pin1.matrix_parent_inverse = Matrix(((1.0, 0.0, 0.0, 3.0), (0.0, 1.0, 0.0, 9.0), (0.0, 0.0, 1.0, 0.0), (0.0, 0.0, 0.0, 1.0)))
ob_eia_7343_20_pin1.location = (-3.0, -9.0, 0.0)
ob_eia_7343_20_pin1.lineart.crease_threshold = 0.0
ob_eia_7343_20_pin2.parent = ob_eia_7343_20
ob_eia_7343_20_pin2.matrix_parent_inverse = Matrix(((1.0, 0.0, 0.0, 3.0), (0.0, 1.0, 0.0, 9.0), (0.0, 0.0, 1.0, 0.0), (0.0, 0.0, 0.0, 1.0)))
ob_eia_7343_20_pin2.location = (-3.0, -9.0, 0.0)
ob_eia_7343_20_pin2.lineart.crease_threshold = 0.0
ob_eia_6032_28.location = (0.0, -12.0, 0.0)
ob_eia_6032_28.lineart.crease_threshold = 0.0
ob_6032_28_mark.parent = ob_eia_6032_28
ob_6032_28_mark.matrix_parent_inverse = Matrix(((1.0, 0.0, 0.0, 3.0), (0.0, 1.0, 0.0, 12.0), (0.0, 0.0, 1.0, 0.0), (0.0, 0.0, 0.0, 1.0)))
ob_6032_28_mark.location = (-3.0, -12.0, 0.0)
ob_6032_28_mark.lineart.crease_threshold = 0.0
ob_6032_28_pin1.parent = ob_eia_6032_28
ob_6032_28_pin1.matrix_parent_inverse = Matrix(((1.0, 0.0, 0.0, 3.0), (0.0, 1.0, 0.0, 12.0), (0.0, 0.0, 1.0, 0.0), (0.0, 0.0, 0.0, 1.0)))
ob_6032_28_pin1.location = (-3.0, -12.0, 0.0)
ob_6032_28_pin1.lineart.crease_threshold = 0.0
ob_6032_28_pin2.parent = ob_eia_6032_28
ob_6032_28_pin2.matrix_parent_inverse = Matrix(((1.0, 0.0, 0.0, 3.0), (0.0, 1.0, 0.0, 12.0), (0.0, 0.0, 1.0, 0.0), (0.0, 0.0, 0.0, 1.0)))
ob_6032_28_pin2.location = (-3.0, -12.0, 0.0)
ob_6032_28_pin2.lineart.crease_threshold = 0.0
ob_eia_6032_15.location = (0.0, -15.0, 0.0)
ob_eia_6032_15.lineart.crease_threshold = 0.0
ob_6032_15_mark.parent = ob_eia_6032_15
ob_6032_15_mark.matrix_parent_inverse = Matrix(((1.0, 1.49e-08, 0.0, 3.0), (0.0, 1.0, 0.0, 15.0), (0.0, 0.0, 1.0, 0.0), (0.0, 0.0, 0.0, 1.0)))
ob_6032_15_mark.location = (-3.0, -15.0, 0.0)
ob_6032_15_mark.lineart.crease_threshold = 0.0
ob_6032_15_pin1.parent = ob_eia_6032_15
ob_6032_15_pin1.matrix_parent_inverse = Matrix(((1.0, 1.49e-08, 0.0, 3.0), (0.0, 1.0, 0.0, 15.0), (0.0, 0.0, 1.0, 0.0), (0.0, 0.0, 0.0, 1.0)))
ob_6032_15_pin1.location = (-3.0, -15.0, 0.0)
ob_6032_15_pin1.lineart.crease_threshold = 0.0
ob_6032_15_pin2.parent = ob_eia_6032_15
ob_6032_15_pin2.matrix_parent_inverse = Matrix(((1.0, 1.49e-08, 0.0, 3.0), (0.0, 1.0, 0.0, 15.0), (0.0, 0.0, 1.0, 0.0), (0.0, 0.0, 0.0, 1.0)))
ob_6032_15_pin2.location = (-3.0, -15.0, 0.0)
ob_6032_15_pin2.lineart.crease_threshold = 0.0
ob_eia_3528_21.location = (0.0, -18.0, 0.0)
ob_eia_3528_21.lineart.crease_threshold = 0.0
ob_3528_21_mark.parent = ob_eia_3528_21
ob_3528_21_mark.matrix_parent_inverse = Matrix(((1.0, 0.0, 0.0, 3.0), (0.0, 1.0, 0.0, 18.0), (0.0, 0.0, 1.0, 0.0), (0.0, 0.0, 0.0, 1.0)))
ob_3528_21_mark.location = (-3.0, -18.0, 0.0)
ob_3528_21_mark.lineart.crease_threshold = 0.0
ob_3528_21_pin1.parent = ob_eia_3528_21
ob_3528_21_pin1.matrix_parent_inverse = Matrix(((1.0, 0.0, 0.0, 3.0), (0.0, 1.0, 0.0, 18.0), (0.0, 0.0, 1.0, 0.0), (0.0, 0.0, 0.0, 1.0)))
ob_3528_21_pin1.location = (-3.0, -18.0, 0.0)
ob_3528_21_pin1.lineart.crease_threshold = 0.0
ob_3528_21_pin2.parent = ob_eia_3528_21
ob_3528_21_pin2.matrix_parent_inverse = Matrix(((1.0, 0.0, 0.0, 3.0), (0.0, 1.0, 0.0, 18.0), (0.0, 0.0, 1.0, 0.0), (0.0, 0.0, 0.0, 1.0)))
ob_3528_21_pin2.location = (-3.0, -18.0, 0.0)
ob_3528_21_pin2.lineart.crease_threshold = 0.0
ob_eia_3528_12.location = (0.0, -21.0, 0.0)
ob_eia_3528_12.lineart.crease_threshold = 0.0
ob_3528_12_mark.parent = ob_eia_3528_12
ob_3528_12_mark.matrix_parent_inverse = Matrix(((1.0, 0.0, 0.0, 3.0), (0.0, 1.0, 0.0, 21.0), (0.0, 0.0, 1.0, 0.0), (0.0, 0.0, 0.0, 1.0)))
ob_3528_12_mark.location = (-3.0, -21.0, 0.0)
ob_3528_12_mark.lineart.crease_threshold = 0.0
ob_3528_12_pin1.parent = ob_eia_3528_12
ob_3528_12_pin1.matrix_parent_inverse = Matrix(((1.0, 0.0, 0.0, 3.0), (0.0, 1.0, 0.0, 21.0), (0.0, 0.0, 1.0, 0.0), (0.0, 0.0, 0.0, 1.0)))
ob_3528_12_pin1.location = (-3.0, -21.0, 0.0)
ob_3528_12_pin1.lineart.crease_threshold = 0.0
ob_3528_12_pin2.parent = ob_eia_3528_12
ob_3528_12_pin2.matrix_parent_inverse = Matrix(((1.0, 0.0, 0.0, 3.0), (0.0, 1.0, 0.0, 21.0), (0.0, 0.0, 1.0, 0.0), (0.0, 0.0, 0.0, 1.0)))
ob_3528_12_pin2.location = (-3.0, -21.0, 0.0)
ob_3528_12_pin2.lineart.crease_threshold = 0.0
ob_eia_3216_18.location = (0.0, -24.0, 0.0)
ob_eia_3216_18.lineart.crease_threshold = 0.0
ob_3216_18_mark.parent = ob_eia_3216_18
ob_3216_18_mark.matrix_parent_inverse = Matrix(((1.0, 0.0, 0.0, 3.0), (0.0, 1.0, 0.0, 24.0), (0.0, 0.0, 1.0, 0.0), (0.0, 0.0, 0.0, 1.0)))
ob_3216_18_mark.location = (-3.0, -24.0, 0.0)
ob_3216_18_mark.lineart.crease_threshold = 0.0
ob_3216_18_pin2.parent = ob_eia_3216_18
ob_3216_18_pin2.matrix_parent_inverse = Matrix(((1.0, 0.0, 0.0, 3.0), (0.0, 1.0, 0.0, 24.0), (0.0, 0.0, 1.0, 0.0), (0.0, 0.0, 0.0, 1.0)))
ob_3216_18_pin2.location = (-3.0, -24.0, 0.0)
ob_3216_18_pin2.lineart.crease_threshold = 0.0
ob_3216_18_pin1.parent = ob_eia_3216_18
ob_3216_18_pin1.matrix_parent_inverse = Matrix(((1.0, 0.0, 0.0, 3.0), (0.0, 1.0, 0.0, 24.0), (0.0, 0.0, 1.0, 0.0), (0.0, 0.0, 0.0, 1.0)))
ob_3216_18_pin1.location = (-3.0, -24.0, 0.0)
ob_3216_18_pin1.lineart.crease_threshold = 0.0
ob_eia_3216_12.location = (0.0, -27.0, 0.0)
ob_eia_3216_12.lineart.crease_threshold = 0.0
ob_3216_12_mark.parent = ob_eia_3216_12
ob_3216_12_mark.matrix_parent_inverse = Matrix(((1.0, 0.0, 0.0, 3.0), (0.0, 1.0, 0.0, 27.0), (0.0, 0.0, 1.0, 0.0), (0.0, 0.0, 0.0, 1.0)))
ob_3216_12_mark.location = (-3.0, -27.0, 0.0)
ob_3216_12_mark.lineart.crease_threshold = 0.0
ob_3216_12_pin2.parent = ob_eia_3216_12
ob_3216_12_pin2.matrix_parent_inverse = Matrix(((1.0, 0.0, 0.0, 3.0), (0.0, 1.0, 0.0, 27.0), (0.0, 0.0, 1.0, 0.0), (0.0, 0.0, 0.0, 1.0)))
ob_3216_12_pin2.location = (-3.0, -27.0, 0.0)
ob_3216_12_pin2.lineart.crease_threshold = 0.0
ob_3216_12_pin1.parent = ob_eia_3216_12
ob_3216_12_pin1.matrix_parent_inverse = Matrix(((1.0, 0.0, 0.0, 3.0), (0.0, 1.0, 0.0, 27.0), (0.0, 0.0, 1.0, 0.0), (0.0, 0.0, 0.0, 1.0)))
ob_3216_12_pin1.location = (-3.0, -27.0, 0.0)
ob_3216_12_pin1.lineart.crease_threshold = 0.0
ob_0201.location = (-3.0, -27.0, 0.0)
ob_0201.lineart.crease_threshold = 0.0
ob_0201_pins.parent = ob_0201
ob_0201_pins.matrix_parent_inverse = Matrix(((1.0, 0.0, 0.0, 6.0), (0.0, 1.0, 0.0, 27.0), (0.0, 0.0, 1.0, 0.0), (0.0, 0.0, 0.0, 1.0)))
ob_0201_pins.location = (-6.0, -27.0, 0.0)
ob_0201_pins.lineart.crease_threshold = 0.0
ob_2225.location = (-3.0, 0.0, 0.012)
ob_2225.lineart.crease_threshold = 0.0
ob_2225_pins.parent = ob_2225
ob_2225_pins.matrix_parent_inverse = Matrix(((1.0, 0.0, 0.0, 6.0), (0.0, 1.0, 0.0, 0.0), (0.0, 0.0, 1.0, -0.012), (0.0, 0.0, 0.0, 1.0)))
ob_2225_pins.location = (-6.0, -6.417e-17, -6.661e-16)
ob_2225_pins.lineart.crease_threshold = 0.0
ob_2220.location = (-3.0, -3.0, 0.0125)
ob_2220.lineart.crease_threshold = 0.0
ob_2220_pins.parent = ob_2220
ob_2220_pins.matrix_parent_inverse = Matrix(((1.0, 0.0, 0.0, 6.0), (0.0, 1.0, 0.0, 3.0), (0.0, 0.0, 1.0, -0.0125), (0.0, 0.0, 0.0, 1.0)))
ob_2220_pins.location = (-6.0, -3.0, -9.313e-10)
ob_2220_pins.lineart.crease_threshold = 0.0
_m = ob_2220_pins.modifiers.new('Аппроксимация', 'DECIMATE')
_m.decimate_type = 'DISSOLVE'
ob_1825.location = (-3.0, -6.0, 0.0125)
ob_1825.lineart.crease_threshold = 0.0
ob_1825_pins.parent = ob_1825
ob_1825_pins.matrix_parent_inverse = Matrix(((1.0, 0.0, 0.0, 6.0), (0.0, 1.0, 0.0, 6.0), (0.0, 0.0, 1.0, -0.0125), (0.0, 0.0, 0.0, 1.0)))
ob_1825_pins.location = (-6.0, -6.0, -9.313e-10)
ob_1825_pins.lineart.crease_threshold = 0.0
ob_1812.location = (-3.0, -9.0, 0.01)
ob_1812.lineart.crease_threshold = 0.0
ob_1812_pins.parent = ob_1812
ob_1812_pins.matrix_parent_inverse = Matrix(((1.0, 0.0, 0.0, 6.0), (0.0, 1.0, 0.0, 9.0), (1.164e-10, 0.0, 1.0, -0.01), (0.0, 0.0, 0.0, 1.0)))
ob_1812_pins.location = (-6.0, -9.0, -4.85e-10)
ob_1812_pins.lineart.crease_threshold = 0.0
ob_1210.location = (-3.0, -12.0, 0.013)
ob_1210.lineart.crease_threshold = 0.0
ob_1210_pins.parent = ob_1210
ob_1210_pins.matrix_parent_inverse = Matrix(((1.0, 0.0, 0.0, 6.0), (0.0, 1.0, 0.0, 12.0), (0.0, 0.0, 1.0, -0.013), (0.0, 0.0, 0.0, 1.0)))
ob_1210_pins.location = (-6.0, -12.0, 0.0)
ob_1210_pins.lineart.crease_threshold = 0.0
ob_1206.location = (-3.0, -15.0, 0.0125)
ob_1206.lineart.crease_threshold = 0.0
ob_1206_pins.parent = ob_1206
ob_1206_pins.matrix_parent_inverse = Matrix(((1.0, 2.98e-08, 0.0, 6.0), (0.0, 1.0, 0.0, 15.0), (0.0, 0.0, 1.0, -0.0125), (0.0, 0.0, 0.0, 1.0)))
ob_1206_pins.location = (-6.0, -15.0, -9.313e-10)
ob_1206_pins.lineart.crease_threshold = 0.0
ob_0805.location = (-3.0, -18.0, 0.01)
ob_0805.lineart.crease_threshold = 0.0
ob_0805_pins.parent = ob_0805
ob_0805_pins.matrix_parent_inverse = Matrix(((1.0, 0.0, 0.0, 6.0), (0.0, 1.0, 0.0, 18.0), (1.164e-10, 0.0, 1.0, -0.01), (0.0, 0.0, 0.0, 1.0)))
ob_0805_pins.location = (-6.0, -18.0, -9.313e-10)
ob_0805_pins.lineart.crease_threshold = 0.0
ob_0603.location = (-3.0, -21.0, 0.008)
ob_0603.lineart.crease_threshold = 0.0
ob_0603_pins.parent = ob_0603
ob_0603_pins.matrix_parent_inverse = Matrix(((1.0, 0.0, 0.0, 6.0), (0.0, 1.0, 0.0, 21.0), (0.0, 0.0, 1.0, -0.008), (0.0, 0.0, 0.0, 1.0)))
ob_0603_pins.location = (-6.0, -21.0, 0.0)
ob_0603_pins.lineart.crease_threshold = 0.0
ob_0402.location = (-3.0, -24.0, 0.005)
ob_0402.lineart.crease_threshold = 0.0
ob_0402_pins.parent = ob_0402
ob_0402_pins.matrix_parent_inverse = Matrix(((1.0, 0.0, 0.0, 6.0), (0.0, 1.0, 0.0, 24.0), (0.0, 1.455e-11, 1.0, -0.005), (0.0, 0.0, 0.0, 1.0)))
ob_0402_pins.location = (-6.0, -24.0, -3.359e-11)
ob_0402_pins.lineart.crease_threshold = 0.0

# ---- collection membership
col_collection_1.objects.link(ob_eia_7360_38)
col_collection_1.objects.link(ob_eia_7360_38_mark)
col_collection_1.objects.link(ob_eia_7360_38_pin1)
col_collection_1.objects.link(ob_eia_7360_38_pin2)
col_collection_1.objects.link(ob_eia_7343_43)
col_collection_1.objects.link(ob_eia_7343_43_mark)
col_collection_1.objects.link(ob_eia_7343_43_pin1)
col_collection_1.objects.link(ob_eia_7343_43_pin2)
col_collection_1.objects.link(ob_eia_7343_31)
col_collection_1.objects.link(ob_eia_7343_31_mark)
col_collection_1.objects.link(ob_eia_7343_31_pin1)
col_collection_1.objects.link(ob_eia_7343_31_pin2)
col_collection_1.objects.link(ob_eia_7343_20)
col_collection_1.objects.link(ob_eia_7343_20_mark)
col_collection_1.objects.link(ob_eia_7343_20_pin1)
col_collection_1.objects.link(ob_eia_7343_20_pin2)
col_collection_1.objects.link(ob_eia_6032_28)
col_collection_1.objects.link(ob_6032_28_mark)
col_collection_1.objects.link(ob_6032_28_pin1)
col_collection_1.objects.link(ob_6032_28_pin2)
col_collection_1.objects.link(ob_eia_6032_15)
col_collection_1.objects.link(ob_6032_15_mark)
col_collection_1.objects.link(ob_6032_15_pin1)
col_collection_1.objects.link(ob_6032_15_pin2)
col_collection_1.objects.link(ob_eia_3528_21)
col_collection_1.objects.link(ob_3528_21_mark)
col_collection_1.objects.link(ob_3528_21_pin1)
col_collection_1.objects.link(ob_3528_21_pin2)
col_collection_1.objects.link(ob_eia_3528_12)
col_collection_1.objects.link(ob_3528_12_mark)
col_collection_1.objects.link(ob_3528_12_pin1)
col_collection_1.objects.link(ob_3528_12_pin2)
col_collection_1.objects.link(ob_eia_3216_18)
col_collection_1.objects.link(ob_3216_18_mark)
col_collection_1.objects.link(ob_3216_18_pin2)
col_collection_1.objects.link(ob_3216_18_pin1)
col_collection_1.objects.link(ob_eia_3216_12)
col_collection_1.objects.link(ob_3216_12_mark)
col_collection_1.objects.link(ob_3216_12_pin2)
col_collection_1.objects.link(ob_3216_12_pin1)
col_collection_2.objects.link(ob_0201)
col_collection_2.objects.link(ob_0201_pins)
col_collection_2.objects.link(ob_2225)
col_collection_2.objects.link(ob_2225_pins)
col_collection_2.objects.link(ob_2220)
col_collection_2.objects.link(ob_2220_pins)
col_collection_2.objects.link(ob_1825)
col_collection_2.objects.link(ob_1825_pins)
col_collection_2.objects.link(ob_1812)
col_collection_2.objects.link(ob_1812_pins)
col_collection_2.objects.link(ob_1210)
col_collection_2.objects.link(ob_1210_pins)
col_collection_2.objects.link(ob_1206)
col_collection_2.objects.link(ob_1206_pins)
col_collection_2.objects.link(ob_0805)
col_collection_2.objects.link(ob_0805_pins)
col_collection_2.objects.link(ob_0603)
col_collection_2.objects.link(ob_0603_pins)
col_collection_2.objects.link(ob_0402)
col_collection_2.objects.link(ob_0402_pins)

# ---- scene / render settings (as saved in the file)
scene.frame_start = 1; scene.frame_end = 250; scene.frame_set(2)
scene.render.engine = 'BLENDER_EEVEE_NEXT'
scene.render.resolution_percentage = 50
scene.render.dither_intensity = 0.0
scene.cycles.use_denoising = False
scene.cycles.samples = 10
scene.cycles.sampling_pattern = 'TABULATED_SOBOL'
scene.cycles.light_sampling_threshold = 0.0
scene.cycles.use_adaptive_sampling = False
scene.cycles.use_light_tree = False
scene.cycles.blur_glossy = 0.0
scene.cycles.pixel_filter_type = 'GAUSSIAN'
scene.cycles.sample_clamp_indirect = 0.0
scene.view_settings.view_transform = 'Standard'
bpy.context.view_layer.update()

# ---- added for rendering (the .blend has no active camera and no usable light): camera, sun
cam_auto = bpy.data.cameras.new('AutoCamera')
cam_auto.lens = 50.0
cam_auto.sensor_width = 36.0
cam_auto.clip_end = 1000.0
ob_auto_camera = bpy.data.objects.new('AutoCamera', cam_auto)
scene.collection.objects.link(ob_auto_camera)
ob_auto_camera.location = (25.6385, -45.3847, 22.3498)
ob_auto_camera.rotation_euler = (1.09748, -7.21219e-08, 0.694738)
scene.camera = ob_auto_camera
light_auto_sun = bpy.data.lights.new('AutoSun', 'SUN')
light_auto_sun.energy = 3.0
light_auto_sun.angle = 0.0523599
ob_auto_sun = bpy.data.objects.new('AutoSun', light_auto_sun)
scene.collection.objects.link(ob_auto_sun)
ob_auto_sun.rotation_euler = (0.872665, 0.174533, 0.523599)
bpy.context.view_layer.update()
